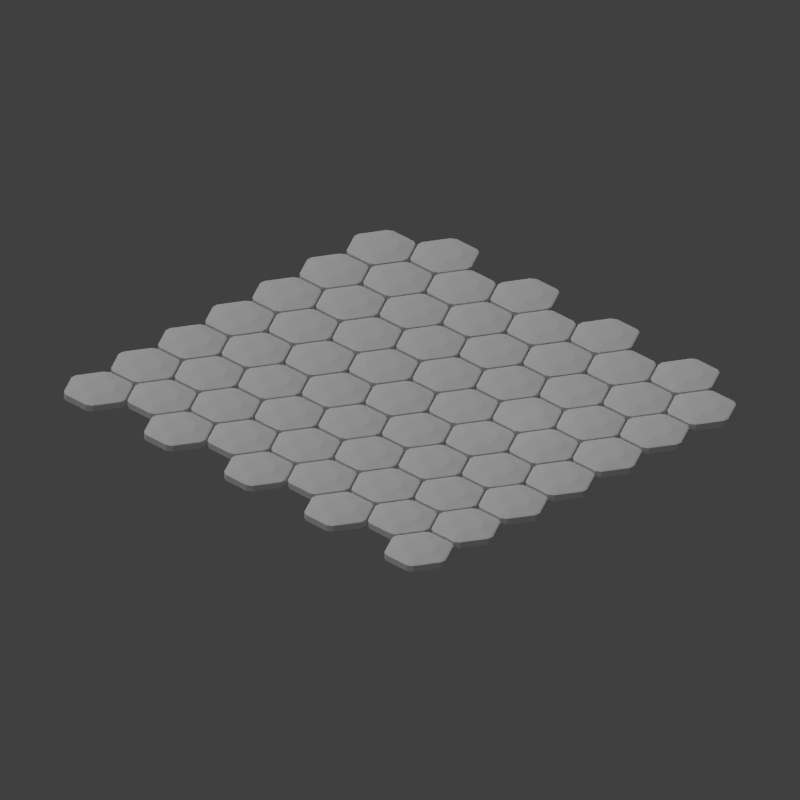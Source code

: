 # Source: interference_plating.blend  (saved by Blender 2.69.0; exported with 4.5.12 LTS)
import bpy
from mathutils import Matrix  # noqa: F401  (used for matrix-valued properties, if any)

bpy.ops.wm.read_factory_settings(use_empty=True)
scene = bpy.context.scene
scene.name = 'Scene'

# ---- collections
col_collection_1 = bpy.data.collections.new('Collection 1'); scene.collection.children.link(col_collection_1)

# ---- world
world_world = bpy.data.worlds.new('World'); scene.world = world_world
world_world.color = (0.05088, 0.05088, 0.05088)
world_world.use_sun_shadow = False
world_world.sun_shadow_jitter_overblur = 0.0
world_world.cycles.sampling_method = 'MANUAL'
world_world.cycles.sample_map_resolution = 256

# ---- cameras
cam_camera = bpy.data.cameras.new('Camera')
cam_camera.type = 'ORTHO'
cam_camera.clip_end = 100.0
cam_camera.lens = 35.0
cam_camera.sensor_width = 32.0
cam_camera.sensor_height = 18.0
cam_camera.ortho_scale = 24.0
cam_camera.dof.focus_distance = 0.0
cam_camera.dof.aperture_fstop = 128.0

# ---- lights
light_sun = bpy.data.lights.new('Sun', 'SUN')
light_sun.transmission_factor = 0.0
light_sun.angle = 1.571
light_sun.energy = 1.0
light_sun.shadow_buffer_clip_start = 0.5
light_sun.shadow_soft_size = 1.0
light_sun.shadow_cascade_max_distance = 1000.0
light_sun.cycles.use_multiple_importance_sampling = False
light_lamp = bpy.data.lights.new('Lamp', 'POINT')
light_lamp.transmission_factor = 0.0
light_lamp.cutoff_distance = 30.0
light_lamp.energy = 2.0
light_lamp.shadow_buffer_clip_start = 1.001
light_lamp.shadow_soft_size = 1.0
light_lamp.shadow_maximum_resolution = 0.006
light_lamp.use_absolute_resolution = True
light_lamp.cycles.use_multiple_importance_sampling = False

# ---- meshes
me_cylinder_070 = bpy.data.meshes.new('Cylinder.070')
me_cylinder_070.from_pydata([(0.0, 1.0, -1.0), (0.0, 1.0, 1.0), (0.866, 0.5, -1.0), (0.866, 0.5, 1.0), (0.866, -0.5, -1.0), (0.866, -0.5, 1.0), (-8.742e-08, -1.0, -1.0), (-8.742e-08, -1.0, 1.0), (-0.866, -0.5, -1.0), (-0.866, -0.5, 1.0), (-0.866, 0.5, -1.0), (-0.866, 0.5, 1.0), (-9.705e-09, 0.5, 2.0), (0.433, 0.25, 2.0), (0.433, -0.25, 2.0), (-5.342e-08, -0.5, 2.0), (-0.433, -0.25, 2.0), (-0.433, 0.25, 2.0), (-9.59e-09, 0.5, -2.0), (0.433, 0.25, -2.0), (0.433, -0.25, -2.0), (-5.33e-08, -0.5, -2.0), (-0.433, -0.25, -2.0), (-0.433, 0.25, -2.0)], [], [(0, 1, 3, 2), (2, 3, 5, 4), (4, 5, 7, 6), (6, 7, 9, 8), (1, 11, 17, 12), (10, 11, 1, 0), (8, 9, 11, 10), (10, 0, 18, 23), (13, 12, 17, 16, 15, 14), (11, 9, 16, 17), (9, 7, 15, 16), (7, 5, 14, 15), (5, 3, 13, 14), (3, 1, 12, 13), (18, 19, 20, 21, 22, 23), (8, 10, 23, 22), (6, 8, 22, 21), (4, 6, 21, 20), (2, 4, 20, 19), (0, 2, 19, 18)])
me_cylinder_070.use_remesh_preserve_volume = False
me_cylinder_070.use_remesh_preserve_attributes = False
me_cylinder_070.use_mirror_vertex_groups = False
me_cylinder_070.update()
me_cylinder_069 = bpy.data.meshes.new('Cylinder.069')
me_cylinder_069.from_pydata([(0.0, 1.0, -1.0), (0.0, 1.0, 1.0), (0.866, 0.5, -1.0), (0.866, 0.5, 1.0), (0.866, -0.5, -1.0), (0.866, -0.5, 1.0), (-8.742e-08, -1.0, -1.0), (-8.742e-08, -1.0, 1.0), (-0.866, -0.5, -1.0), (-0.866, -0.5, 1.0), (-0.866, 0.5, -1.0), (-0.866, 0.5, 1.0), (-9.705e-09, 0.5, 2.0), (0.433, 0.25, 2.0), (0.433, -0.25, 2.0), (-5.342e-08, -0.5, 2.0), (-0.433, -0.25, 2.0), (-0.433, 0.25, 2.0), (-9.59e-09, 0.5, -2.0), (0.433, 0.25, -2.0), (0.433, -0.25, -2.0), (-5.33e-08, -0.5, -2.0), (-0.433, -0.25, -2.0), (-0.433, 0.25, -2.0)], [], [(0, 1, 3, 2), (2, 3, 5, 4), (4, 5, 7, 6), (6, 7, 9, 8), (1, 11, 17, 12), (10, 11, 1, 0), (8, 9, 11, 10), (10, 0, 18, 23), (13, 12, 17, 16, 15, 14), (11, 9, 16, 17), (9, 7, 15, 16), (7, 5, 14, 15), (5, 3, 13, 14), (3, 1, 12, 13), (18, 19, 20, 21, 22, 23), (8, 10, 23, 22), (6, 8, 22, 21), (4, 6, 21, 20), (2, 4, 20, 19), (0, 2, 19, 18)])
me_cylinder_069.use_remesh_preserve_volume = False
me_cylinder_069.use_remesh_preserve_attributes = False
me_cylinder_069.use_mirror_vertex_groups = False
me_cylinder_069.update()
me_cylinder_068 = bpy.data.meshes.new('Cylinder.068')
me_cylinder_068.from_pydata([(0.0, 1.0, -1.0), (0.0, 1.0, 1.0), (0.866, 0.5, -1.0), (0.866, 0.5, 1.0), (0.866, -0.5, -1.0), (0.866, -0.5, 1.0), (-8.742e-08, -1.0, -1.0), (-8.742e-08, -1.0, 1.0), (-0.866, -0.5, -1.0), (-0.866, -0.5, 1.0), (-0.866, 0.5, -1.0), (-0.866, 0.5, 1.0), (-9.705e-09, 0.5, 2.0), (0.433, 0.25, 2.0), (0.433, -0.25, 2.0), (-5.342e-08, -0.5, 2.0), (-0.433, -0.25, 2.0), (-0.433, 0.25, 2.0), (-9.59e-09, 0.5, -2.0), (0.433, 0.25, -2.0), (0.433, -0.25, -2.0), (-5.33e-08, -0.5, -2.0), (-0.433, -0.25, -2.0), (-0.433, 0.25, -2.0)], [], [(0, 1, 3, 2), (2, 3, 5, 4), (4, 5, 7, 6), (6, 7, 9, 8), (1, 11, 17, 12), (10, 11, 1, 0), (8, 9, 11, 10), (10, 0, 18, 23), (13, 12, 17, 16, 15, 14), (11, 9, 16, 17), (9, 7, 15, 16), (7, 5, 14, 15), (5, 3, 13, 14), (3, 1, 12, 13), (18, 19, 20, 21, 22, 23), (8, 10, 23, 22), (6, 8, 22, 21), (4, 6, 21, 20), (2, 4, 20, 19), (0, 2, 19, 18)])
me_cylinder_068.use_remesh_preserve_volume = False
me_cylinder_068.use_remesh_preserve_attributes = False
me_cylinder_068.use_mirror_vertex_groups = False
me_cylinder_068.update()
me_cylinder_067 = bpy.data.meshes.new('Cylinder.067')
me_cylinder_067.from_pydata([(0.0, 1.0, -1.0), (0.0, 1.0, 1.0), (0.866, 0.5, -1.0), (0.866, 0.5, 1.0), (0.866, -0.5, -1.0), (0.866, -0.5, 1.0), (-8.742e-08, -1.0, -1.0), (-8.742e-08, -1.0, 1.0), (-0.866, -0.5, -1.0), (-0.866, -0.5, 1.0), (-0.866, 0.5, -1.0), (-0.866, 0.5, 1.0), (-9.705e-09, 0.5, 2.0), (0.433, 0.25, 2.0), (0.433, -0.25, 2.0), (-5.342e-08, -0.5, 2.0), (-0.433, -0.25, 2.0), (-0.433, 0.25, 2.0), (-9.59e-09, 0.5, -2.0), (0.433, 0.25, -2.0), (0.433, -0.25, -2.0), (-5.33e-08, -0.5, -2.0), (-0.433, -0.25, -2.0), (-0.433, 0.25, -2.0)], [], [(0, 1, 3, 2), (2, 3, 5, 4), (4, 5, 7, 6), (6, 7, 9, 8), (1, 11, 17, 12), (10, 11, 1, 0), (8, 9, 11, 10), (10, 0, 18, 23), (13, 12, 17, 16, 15, 14), (11, 9, 16, 17), (9, 7, 15, 16), (7, 5, 14, 15), (5, 3, 13, 14), (3, 1, 12, 13), (18, 19, 20, 21, 22, 23), (8, 10, 23, 22), (6, 8, 22, 21), (4, 6, 21, 20), (2, 4, 20, 19), (0, 2, 19, 18)])
me_cylinder_067.use_remesh_preserve_volume = False
me_cylinder_067.use_remesh_preserve_attributes = False
me_cylinder_067.use_mirror_vertex_groups = False
me_cylinder_067.update()
me_cylinder_066 = bpy.data.meshes.new('Cylinder.066')
me_cylinder_066.from_pydata([(0.0, 1.0, -1.0), (0.0, 1.0, 1.0), (0.866, 0.5, -1.0), (0.866, 0.5, 1.0), (0.866, -0.5, -1.0), (0.866, -0.5, 1.0), (-8.742e-08, -1.0, -1.0), (-8.742e-08, -1.0, 1.0), (-0.866, -0.5, -1.0), (-0.866, -0.5, 1.0), (-0.866, 0.5, -1.0), (-0.866, 0.5, 1.0), (-9.705e-09, 0.5, 2.0), (0.433, 0.25, 2.0), (0.433, -0.25, 2.0), (-5.342e-08, -0.5, 2.0), (-0.433, -0.25, 2.0), (-0.433, 0.25, 2.0), (-9.59e-09, 0.5, -2.0), (0.433, 0.25, -2.0), (0.433, -0.25, -2.0), (-5.33e-08, -0.5, -2.0), (-0.433, -0.25, -2.0), (-0.433, 0.25, -2.0)], [], [(0, 1, 3, 2), (2, 3, 5, 4), (4, 5, 7, 6), (6, 7, 9, 8), (1, 11, 17, 12), (10, 11, 1, 0), (8, 9, 11, 10), (10, 0, 18, 23), (13, 12, 17, 16, 15, 14), (11, 9, 16, 17), (9, 7, 15, 16), (7, 5, 14, 15), (5, 3, 13, 14), (3, 1, 12, 13), (18, 19, 20, 21, 22, 23), (8, 10, 23, 22), (6, 8, 22, 21), (4, 6, 21, 20), (2, 4, 20, 19), (0, 2, 19, 18)])
me_cylinder_066.use_remesh_preserve_volume = False
me_cylinder_066.use_remesh_preserve_attributes = False
me_cylinder_066.use_mirror_vertex_groups = False
me_cylinder_066.update()
me_cylinder_065 = bpy.data.meshes.new('Cylinder.065')
me_cylinder_065.from_pydata([(0.0, 1.0, -1.0), (0.0, 1.0, 1.0), (0.866, 0.5, -1.0), (0.866, 0.5, 1.0), (0.866, -0.5, -1.0), (0.866, -0.5, 1.0), (-8.742e-08, -1.0, -1.0), (-8.742e-08, -1.0, 1.0), (-0.866, -0.5, -1.0), (-0.866, -0.5, 1.0), (-0.866, 0.5, -1.0), (-0.866, 0.5, 1.0), (-9.705e-09, 0.5, 2.0), (0.433, 0.25, 2.0), (0.433, -0.25, 2.0), (-5.342e-08, -0.5, 2.0), (-0.433, -0.25, 2.0), (-0.433, 0.25, 2.0), (-9.59e-09, 0.5, -2.0), (0.433, 0.25, -2.0), (0.433, -0.25, -2.0), (-5.33e-08, -0.5, -2.0), (-0.433, -0.25, -2.0), (-0.433, 0.25, -2.0)], [], [(0, 1, 3, 2), (2, 3, 5, 4), (4, 5, 7, 6), (6, 7, 9, 8), (1, 11, 17, 12), (10, 11, 1, 0), (8, 9, 11, 10), (10, 0, 18, 23), (13, 12, 17, 16, 15, 14), (11, 9, 16, 17), (9, 7, 15, 16), (7, 5, 14, 15), (5, 3, 13, 14), (3, 1, 12, 13), (18, 19, 20, 21, 22, 23), (8, 10, 23, 22), (6, 8, 22, 21), (4, 6, 21, 20), (2, 4, 20, 19), (0, 2, 19, 18)])
me_cylinder_065.use_remesh_preserve_volume = False
me_cylinder_065.use_remesh_preserve_attributes = False
me_cylinder_065.use_mirror_vertex_groups = False
me_cylinder_065.update()
me_cylinder_064 = bpy.data.meshes.new('Cylinder.064')
me_cylinder_064.from_pydata([(0.0, 1.0, -1.0), (0.0, 1.0, 1.0), (0.866, 0.5, -1.0), (0.866, 0.5, 1.0), (0.866, -0.5, -1.0), (0.866, -0.5, 1.0), (-8.742e-08, -1.0, -1.0), (-8.742e-08, -1.0, 1.0), (-0.866, -0.5, -1.0), (-0.866, -0.5, 1.0), (-0.866, 0.5, -1.0), (-0.866, 0.5, 1.0), (-9.705e-09, 0.5, 2.0), (0.433, 0.25, 2.0), (0.433, -0.25, 2.0), (-5.342e-08, -0.5, 2.0), (-0.433, -0.25, 2.0), (-0.433, 0.25, 2.0), (-9.59e-09, 0.5, -2.0), (0.433, 0.25, -2.0), (0.433, -0.25, -2.0), (-5.33e-08, -0.5, -2.0), (-0.433, -0.25, -2.0), (-0.433, 0.25, -2.0)], [], [(0, 1, 3, 2), (2, 3, 5, 4), (4, 5, 7, 6), (6, 7, 9, 8), (1, 11, 17, 12), (10, 11, 1, 0), (8, 9, 11, 10), (10, 0, 18, 23), (13, 12, 17, 16, 15, 14), (11, 9, 16, 17), (9, 7, 15, 16), (7, 5, 14, 15), (5, 3, 13, 14), (3, 1, 12, 13), (18, 19, 20, 21, 22, 23), (8, 10, 23, 22), (6, 8, 22, 21), (4, 6, 21, 20), (2, 4, 20, 19), (0, 2, 19, 18)])
me_cylinder_064.use_remesh_preserve_volume = False
me_cylinder_064.use_remesh_preserve_attributes = False
me_cylinder_064.use_mirror_vertex_groups = False
me_cylinder_064.update()
me_cylinder_063 = bpy.data.meshes.new('Cylinder.063')
me_cylinder_063.from_pydata([(0.0, 1.0, -1.0), (0.0, 1.0, 1.0), (0.866, 0.5, -1.0), (0.866, 0.5, 1.0), (0.866, -0.5, -1.0), (0.866, -0.5, 1.0), (-8.742e-08, -1.0, -1.0), (-8.742e-08, -1.0, 1.0), (-0.866, -0.5, -1.0), (-0.866, -0.5, 1.0), (-0.866, 0.5, -1.0), (-0.866, 0.5, 1.0), (-9.705e-09, 0.5, 2.0), (0.433, 0.25, 2.0), (0.433, -0.25, 2.0), (-5.342e-08, -0.5, 2.0), (-0.433, -0.25, 2.0), (-0.433, 0.25, 2.0), (-9.59e-09, 0.5, -2.0), (0.433, 0.25, -2.0), (0.433, -0.25, -2.0), (-5.33e-08, -0.5, -2.0), (-0.433, -0.25, -2.0), (-0.433, 0.25, -2.0)], [], [(0, 1, 3, 2), (2, 3, 5, 4), (4, 5, 7, 6), (6, 7, 9, 8), (1, 11, 17, 12), (10, 11, 1, 0), (8, 9, 11, 10), (10, 0, 18, 23), (13, 12, 17, 16, 15, 14), (11, 9, 16, 17), (9, 7, 15, 16), (7, 5, 14, 15), (5, 3, 13, 14), (3, 1, 12, 13), (18, 19, 20, 21, 22, 23), (8, 10, 23, 22), (6, 8, 22, 21), (4, 6, 21, 20), (2, 4, 20, 19), (0, 2, 19, 18)])
me_cylinder_063.use_remesh_preserve_volume = False
me_cylinder_063.use_remesh_preserve_attributes = False
me_cylinder_063.use_mirror_vertex_groups = False
me_cylinder_063.update()
me_cylinder_062 = bpy.data.meshes.new('Cylinder.062')
me_cylinder_062.from_pydata([(0.0, 1.0, -1.0), (0.0, 1.0, 1.0), (0.866, 0.5, -1.0), (0.866, 0.5, 1.0), (0.866, -0.5, -1.0), (0.866, -0.5, 1.0), (-8.742e-08, -1.0, -1.0), (-8.742e-08, -1.0, 1.0), (-0.866, -0.5, -1.0), (-0.866, -0.5, 1.0), (-0.866, 0.5, -1.0), (-0.866, 0.5, 1.0), (-9.705e-09, 0.5, 2.0), (0.433, 0.25, 2.0), (0.433, -0.25, 2.0), (-5.342e-08, -0.5, 2.0), (-0.433, -0.25, 2.0), (-0.433, 0.25, 2.0), (-9.59e-09, 0.5, -2.0), (0.433, 0.25, -2.0), (0.433, -0.25, -2.0), (-5.33e-08, -0.5, -2.0), (-0.433, -0.25, -2.0), (-0.433, 0.25, -2.0)], [], [(0, 1, 3, 2), (2, 3, 5, 4), (4, 5, 7, 6), (6, 7, 9, 8), (1, 11, 17, 12), (10, 11, 1, 0), (8, 9, 11, 10), (10, 0, 18, 23), (13, 12, 17, 16, 15, 14), (11, 9, 16, 17), (9, 7, 15, 16), (7, 5, 14, 15), (5, 3, 13, 14), (3, 1, 12, 13), (18, 19, 20, 21, 22, 23), (8, 10, 23, 22), (6, 8, 22, 21), (4, 6, 21, 20), (2, 4, 20, 19), (0, 2, 19, 18)])
me_cylinder_062.use_remesh_preserve_volume = False
me_cylinder_062.use_remesh_preserve_attributes = False
me_cylinder_062.use_mirror_vertex_groups = False
me_cylinder_062.update()
me_cylinder_061 = bpy.data.meshes.new('Cylinder.061')
me_cylinder_061.from_pydata([(0.0, 1.0, -1.0), (0.0, 1.0, 1.0), (0.866, 0.5, -1.0), (0.866, 0.5, 1.0), (0.866, -0.5, -1.0), (0.866, -0.5, 1.0), (-8.742e-08, -1.0, -1.0), (-8.742e-08, -1.0, 1.0), (-0.866, -0.5, -1.0), (-0.866, -0.5, 1.0), (-0.866, 0.5, -1.0), (-0.866, 0.5, 1.0), (-9.705e-09, 0.5, 2.0), (0.433, 0.25, 2.0), (0.433, -0.25, 2.0), (-5.342e-08, -0.5, 2.0), (-0.433, -0.25, 2.0), (-0.433, 0.25, 2.0), (-9.59e-09, 0.5, -2.0), (0.433, 0.25, -2.0), (0.433, -0.25, -2.0), (-5.33e-08, -0.5, -2.0), (-0.433, -0.25, -2.0), (-0.433, 0.25, -2.0)], [], [(0, 1, 3, 2), (2, 3, 5, 4), (4, 5, 7, 6), (6, 7, 9, 8), (1, 11, 17, 12), (10, 11, 1, 0), (8, 9, 11, 10), (10, 0, 18, 23), (13, 12, 17, 16, 15, 14), (11, 9, 16, 17), (9, 7, 15, 16), (7, 5, 14, 15), (5, 3, 13, 14), (3, 1, 12, 13), (18, 19, 20, 21, 22, 23), (8, 10, 23, 22), (6, 8, 22, 21), (4, 6, 21, 20), (2, 4, 20, 19), (0, 2, 19, 18)])
me_cylinder_061.use_remesh_preserve_volume = False
me_cylinder_061.use_remesh_preserve_attributes = False
me_cylinder_061.use_mirror_vertex_groups = False
me_cylinder_061.update()
me_cylinder_060 = bpy.data.meshes.new('Cylinder.060')
me_cylinder_060.from_pydata([(0.0, 1.0, -1.0), (0.0, 1.0, 1.0), (0.866, 0.5, -1.0), (0.866, 0.5, 1.0), (0.866, -0.5, -1.0), (0.866, -0.5, 1.0), (-8.742e-08, -1.0, -1.0), (-8.742e-08, -1.0, 1.0), (-0.866, -0.5, -1.0), (-0.866, -0.5, 1.0), (-0.866, 0.5, -1.0), (-0.866, 0.5, 1.0), (-9.705e-09, 0.5, 2.0), (0.433, 0.25, 2.0), (0.433, -0.25, 2.0), (-5.342e-08, -0.5, 2.0), (-0.433, -0.25, 2.0), (-0.433, 0.25, 2.0), (-9.59e-09, 0.5, -2.0), (0.433, 0.25, -2.0), (0.433, -0.25, -2.0), (-5.33e-08, -0.5, -2.0), (-0.433, -0.25, -2.0), (-0.433, 0.25, -2.0)], [], [(0, 1, 3, 2), (2, 3, 5, 4), (4, 5, 7, 6), (6, 7, 9, 8), (1, 11, 17, 12), (10, 11, 1, 0), (8, 9, 11, 10), (10, 0, 18, 23), (13, 12, 17, 16, 15, 14), (11, 9, 16, 17), (9, 7, 15, 16), (7, 5, 14, 15), (5, 3, 13, 14), (3, 1, 12, 13), (18, 19, 20, 21, 22, 23), (8, 10, 23, 22), (6, 8, 22, 21), (4, 6, 21, 20), (2, 4, 20, 19), (0, 2, 19, 18)])
me_cylinder_060.use_remesh_preserve_volume = False
me_cylinder_060.use_remesh_preserve_attributes = False
me_cylinder_060.use_mirror_vertex_groups = False
me_cylinder_060.update()
me_cylinder_059 = bpy.data.meshes.new('Cylinder.059')
me_cylinder_059.from_pydata([(0.0, 1.0, -1.0), (0.0, 1.0, 1.0), (0.866, 0.5, -1.0), (0.866, 0.5, 1.0), (0.866, -0.5, -1.0), (0.866, -0.5, 1.0), (-8.742e-08, -1.0, -1.0), (-8.742e-08, -1.0, 1.0), (-0.866, -0.5, -1.0), (-0.866, -0.5, 1.0), (-0.866, 0.5, -1.0), (-0.866, 0.5, 1.0), (-9.705e-09, 0.5, 2.0), (0.433, 0.25, 2.0), (0.433, -0.25, 2.0), (-5.342e-08, -0.5, 2.0), (-0.433, -0.25, 2.0), (-0.433, 0.25, 2.0), (-9.59e-09, 0.5, -2.0), (0.433, 0.25, -2.0), (0.433, -0.25, -2.0), (-5.33e-08, -0.5, -2.0), (-0.433, -0.25, -2.0), (-0.433, 0.25, -2.0)], [], [(0, 1, 3, 2), (2, 3, 5, 4), (4, 5, 7, 6), (6, 7, 9, 8), (1, 11, 17, 12), (10, 11, 1, 0), (8, 9, 11, 10), (10, 0, 18, 23), (13, 12, 17, 16, 15, 14), (11, 9, 16, 17), (9, 7, 15, 16), (7, 5, 14, 15), (5, 3, 13, 14), (3, 1, 12, 13), (18, 19, 20, 21, 22, 23), (8, 10, 23, 22), (6, 8, 22, 21), (4, 6, 21, 20), (2, 4, 20, 19), (0, 2, 19, 18)])
me_cylinder_059.use_remesh_preserve_volume = False
me_cylinder_059.use_remesh_preserve_attributes = False
me_cylinder_059.use_mirror_vertex_groups = False
me_cylinder_059.update()
me_cylinder_058 = bpy.data.meshes.new('Cylinder.058')
me_cylinder_058.from_pydata([(0.0, 1.0, -1.0), (0.0, 1.0, 1.0), (0.866, 0.5, -1.0), (0.866, 0.5, 1.0), (0.866, -0.5, -1.0), (0.866, -0.5, 1.0), (-8.742e-08, -1.0, -1.0), (-8.742e-08, -1.0, 1.0), (-0.866, -0.5, -1.0), (-0.866, -0.5, 1.0), (-0.866, 0.5, -1.0), (-0.866, 0.5, 1.0), (-9.705e-09, 0.5, 2.0), (0.433, 0.25, 2.0), (0.433, -0.25, 2.0), (-5.342e-08, -0.5, 2.0), (-0.433, -0.25, 2.0), (-0.433, 0.25, 2.0), (-9.59e-09, 0.5, -2.0), (0.433, 0.25, -2.0), (0.433, -0.25, -2.0), (-5.33e-08, -0.5, -2.0), (-0.433, -0.25, -2.0), (-0.433, 0.25, -2.0)], [], [(0, 1, 3, 2), (2, 3, 5, 4), (4, 5, 7, 6), (6, 7, 9, 8), (1, 11, 17, 12), (10, 11, 1, 0), (8, 9, 11, 10), (10, 0, 18, 23), (13, 12, 17, 16, 15, 14), (11, 9, 16, 17), (9, 7, 15, 16), (7, 5, 14, 15), (5, 3, 13, 14), (3, 1, 12, 13), (18, 19, 20, 21, 22, 23), (8, 10, 23, 22), (6, 8, 22, 21), (4, 6, 21, 20), (2, 4, 20, 19), (0, 2, 19, 18)])
me_cylinder_058.use_remesh_preserve_volume = False
me_cylinder_058.use_remesh_preserve_attributes = False
me_cylinder_058.use_mirror_vertex_groups = False
me_cylinder_058.update()
me_cylinder_057 = bpy.data.meshes.new('Cylinder.057')
me_cylinder_057.from_pydata([(0.0, 1.0, -1.0), (0.0, 1.0, 1.0), (0.866, 0.5, -1.0), (0.866, 0.5, 1.0), (0.866, -0.5, -1.0), (0.866, -0.5, 1.0), (-8.742e-08, -1.0, -1.0), (-8.742e-08, -1.0, 1.0), (-0.866, -0.5, -1.0), (-0.866, -0.5, 1.0), (-0.866, 0.5, -1.0), (-0.866, 0.5, 1.0), (-9.705e-09, 0.5, 2.0), (0.433, 0.25, 2.0), (0.433, -0.25, 2.0), (-5.342e-08, -0.5, 2.0), (-0.433, -0.25, 2.0), (-0.433, 0.25, 2.0), (-9.59e-09, 0.5, -2.0), (0.433, 0.25, -2.0), (0.433, -0.25, -2.0), (-5.33e-08, -0.5, -2.0), (-0.433, -0.25, -2.0), (-0.433, 0.25, -2.0)], [], [(0, 1, 3, 2), (2, 3, 5, 4), (4, 5, 7, 6), (6, 7, 9, 8), (1, 11, 17, 12), (10, 11, 1, 0), (8, 9, 11, 10), (10, 0, 18, 23), (13, 12, 17, 16, 15, 14), (11, 9, 16, 17), (9, 7, 15, 16), (7, 5, 14, 15), (5, 3, 13, 14), (3, 1, 12, 13), (18, 19, 20, 21, 22, 23), (8, 10, 23, 22), (6, 8, 22, 21), (4, 6, 21, 20), (2, 4, 20, 19), (0, 2, 19, 18)])
me_cylinder_057.use_remesh_preserve_volume = False
me_cylinder_057.use_remesh_preserve_attributes = False
me_cylinder_057.use_mirror_vertex_groups = False
me_cylinder_057.update()
me_cylinder_056 = bpy.data.meshes.new('Cylinder.056')
me_cylinder_056.from_pydata([(0.0, 1.0, -1.0), (0.0, 1.0, 1.0), (0.866, 0.5, -1.0), (0.866, 0.5, 1.0), (0.866, -0.5, -1.0), (0.866, -0.5, 1.0), (-8.742e-08, -1.0, -1.0), (-8.742e-08, -1.0, 1.0), (-0.866, -0.5, -1.0), (-0.866, -0.5, 1.0), (-0.866, 0.5, -1.0), (-0.866, 0.5, 1.0), (-9.705e-09, 0.5, 2.0), (0.433, 0.25, 2.0), (0.433, -0.25, 2.0), (-5.342e-08, -0.5, 2.0), (-0.433, -0.25, 2.0), (-0.433, 0.25, 2.0), (-9.59e-09, 0.5, -2.0), (0.433, 0.25, -2.0), (0.433, -0.25, -2.0), (-5.33e-08, -0.5, -2.0), (-0.433, -0.25, -2.0), (-0.433, 0.25, -2.0)], [], [(0, 1, 3, 2), (2, 3, 5, 4), (4, 5, 7, 6), (6, 7, 9, 8), (1, 11, 17, 12), (10, 11, 1, 0), (8, 9, 11, 10), (10, 0, 18, 23), (13, 12, 17, 16, 15, 14), (11, 9, 16, 17), (9, 7, 15, 16), (7, 5, 14, 15), (5, 3, 13, 14), (3, 1, 12, 13), (18, 19, 20, 21, 22, 23), (8, 10, 23, 22), (6, 8, 22, 21), (4, 6, 21, 20), (2, 4, 20, 19), (0, 2, 19, 18)])
me_cylinder_056.use_remesh_preserve_volume = False
me_cylinder_056.use_remesh_preserve_attributes = False
me_cylinder_056.use_mirror_vertex_groups = False
me_cylinder_056.update()
me_cylinder_055 = bpy.data.meshes.new('Cylinder.055')
me_cylinder_055.from_pydata([(0.0, 1.0, -1.0), (0.0, 1.0, 1.0), (0.866, 0.5, -1.0), (0.866, 0.5, 1.0), (0.866, -0.5, -1.0), (0.866, -0.5, 1.0), (-8.742e-08, -1.0, -1.0), (-8.742e-08, -1.0, 1.0), (-0.866, -0.5, -1.0), (-0.866, -0.5, 1.0), (-0.866, 0.5, -1.0), (-0.866, 0.5, 1.0), (-9.705e-09, 0.5, 2.0), (0.433, 0.25, 2.0), (0.433, -0.25, 2.0), (-5.342e-08, -0.5, 2.0), (-0.433, -0.25, 2.0), (-0.433, 0.25, 2.0), (-9.59e-09, 0.5, -2.0), (0.433, 0.25, -2.0), (0.433, -0.25, -2.0), (-5.33e-08, -0.5, -2.0), (-0.433, -0.25, -2.0), (-0.433, 0.25, -2.0)], [], [(0, 1, 3, 2), (2, 3, 5, 4), (4, 5, 7, 6), (6, 7, 9, 8), (1, 11, 17, 12), (10, 11, 1, 0), (8, 9, 11, 10), (10, 0, 18, 23), (13, 12, 17, 16, 15, 14), (11, 9, 16, 17), (9, 7, 15, 16), (7, 5, 14, 15), (5, 3, 13, 14), (3, 1, 12, 13), (18, 19, 20, 21, 22, 23), (8, 10, 23, 22), (6, 8, 22, 21), (4, 6, 21, 20), (2, 4, 20, 19), (0, 2, 19, 18)])
me_cylinder_055.use_remesh_preserve_volume = False
me_cylinder_055.use_remesh_preserve_attributes = False
me_cylinder_055.use_mirror_vertex_groups = False
me_cylinder_055.update()
me_cylinder_054 = bpy.data.meshes.new('Cylinder.054')
me_cylinder_054.from_pydata([(0.0, 1.0, -1.0), (0.0, 1.0, 1.0), (0.866, 0.5, -1.0), (0.866, 0.5, 1.0), (0.866, -0.5, -1.0), (0.866, -0.5, 1.0), (-8.742e-08, -1.0, -1.0), (-8.742e-08, -1.0, 1.0), (-0.866, -0.5, -1.0), (-0.866, -0.5, 1.0), (-0.866, 0.5, -1.0), (-0.866, 0.5, 1.0), (-9.705e-09, 0.5, 2.0), (0.433, 0.25, 2.0), (0.433, -0.25, 2.0), (-5.342e-08, -0.5, 2.0), (-0.433, -0.25, 2.0), (-0.433, 0.25, 2.0), (-9.59e-09, 0.5, -2.0), (0.433, 0.25, -2.0), (0.433, -0.25, -2.0), (-5.33e-08, -0.5, -2.0), (-0.433, -0.25, -2.0), (-0.433, 0.25, -2.0)], [], [(0, 1, 3, 2), (2, 3, 5, 4), (4, 5, 7, 6), (6, 7, 9, 8), (1, 11, 17, 12), (10, 11, 1, 0), (8, 9, 11, 10), (10, 0, 18, 23), (13, 12, 17, 16, 15, 14), (11, 9, 16, 17), (9, 7, 15, 16), (7, 5, 14, 15), (5, 3, 13, 14), (3, 1, 12, 13), (18, 19, 20, 21, 22, 23), (8, 10, 23, 22), (6, 8, 22, 21), (4, 6, 21, 20), (2, 4, 20, 19), (0, 2, 19, 18)])
me_cylinder_054.use_remesh_preserve_volume = False
me_cylinder_054.use_remesh_preserve_attributes = False
me_cylinder_054.use_mirror_vertex_groups = False
me_cylinder_054.update()
me_cylinder_053 = bpy.data.meshes.new('Cylinder.053')
me_cylinder_053.from_pydata([(0.0, 1.0, -1.0), (0.0, 1.0, 1.0), (0.866, 0.5, -1.0), (0.866, 0.5, 1.0), (0.866, -0.5, -1.0), (0.866, -0.5, 1.0), (-8.742e-08, -1.0, -1.0), (-8.742e-08, -1.0, 1.0), (-0.866, -0.5, -1.0), (-0.866, -0.5, 1.0), (-0.866, 0.5, -1.0), (-0.866, 0.5, 1.0), (-9.705e-09, 0.5, 2.0), (0.433, 0.25, 2.0), (0.433, -0.25, 2.0), (-5.342e-08, -0.5, 2.0), (-0.433, -0.25, 2.0), (-0.433, 0.25, 2.0), (-9.59e-09, 0.5, -2.0), (0.433, 0.25, -2.0), (0.433, -0.25, -2.0), (-5.33e-08, -0.5, -2.0), (-0.433, -0.25, -2.0), (-0.433, 0.25, -2.0)], [], [(0, 1, 3, 2), (2, 3, 5, 4), (4, 5, 7, 6), (6, 7, 9, 8), (1, 11, 17, 12), (10, 11, 1, 0), (8, 9, 11, 10), (10, 0, 18, 23), (13, 12, 17, 16, 15, 14), (11, 9, 16, 17), (9, 7, 15, 16), (7, 5, 14, 15), (5, 3, 13, 14), (3, 1, 12, 13), (18, 19, 20, 21, 22, 23), (8, 10, 23, 22), (6, 8, 22, 21), (4, 6, 21, 20), (2, 4, 20, 19), (0, 2, 19, 18)])
me_cylinder_053.use_remesh_preserve_volume = False
me_cylinder_053.use_remesh_preserve_attributes = False
me_cylinder_053.use_mirror_vertex_groups = False
me_cylinder_053.update()
me_cylinder_052 = bpy.data.meshes.new('Cylinder.052')
me_cylinder_052.from_pydata([(0.0, 1.0, -1.0), (0.0, 1.0, 1.0), (0.866, 0.5, -1.0), (0.866, 0.5, 1.0), (0.866, -0.5, -1.0), (0.866, -0.5, 1.0), (-8.742e-08, -1.0, -1.0), (-8.742e-08, -1.0, 1.0), (-0.866, -0.5, -1.0), (-0.866, -0.5, 1.0), (-0.866, 0.5, -1.0), (-0.866, 0.5, 1.0), (-9.705e-09, 0.5, 2.0), (0.433, 0.25, 2.0), (0.433, -0.25, 2.0), (-5.342e-08, -0.5, 2.0), (-0.433, -0.25, 2.0), (-0.433, 0.25, 2.0), (-9.59e-09, 0.5, -2.0), (0.433, 0.25, -2.0), (0.433, -0.25, -2.0), (-5.33e-08, -0.5, -2.0), (-0.433, -0.25, -2.0), (-0.433, 0.25, -2.0)], [], [(0, 1, 3, 2), (2, 3, 5, 4), (4, 5, 7, 6), (6, 7, 9, 8), (1, 11, 17, 12), (10, 11, 1, 0), (8, 9, 11, 10), (10, 0, 18, 23), (13, 12, 17, 16, 15, 14), (11, 9, 16, 17), (9, 7, 15, 16), (7, 5, 14, 15), (5, 3, 13, 14), (3, 1, 12, 13), (18, 19, 20, 21, 22, 23), (8, 10, 23, 22), (6, 8, 22, 21), (4, 6, 21, 20), (2, 4, 20, 19), (0, 2, 19, 18)])
me_cylinder_052.use_remesh_preserve_volume = False
me_cylinder_052.use_remesh_preserve_attributes = False
me_cylinder_052.use_mirror_vertex_groups = False
me_cylinder_052.update()
me_cylinder_051 = bpy.data.meshes.new('Cylinder.051')
me_cylinder_051.from_pydata([(0.0, 1.0, -1.0), (0.0, 1.0, 1.0), (0.866, 0.5, -1.0), (0.866, 0.5, 1.0), (0.866, -0.5, -1.0), (0.866, -0.5, 1.0), (-8.742e-08, -1.0, -1.0), (-8.742e-08, -1.0, 1.0), (-0.866, -0.5, -1.0), (-0.866, -0.5, 1.0), (-0.866, 0.5, -1.0), (-0.866, 0.5, 1.0), (-9.705e-09, 0.5, 2.0), (0.433, 0.25, 2.0), (0.433, -0.25, 2.0), (-5.342e-08, -0.5, 2.0), (-0.433, -0.25, 2.0), (-0.433, 0.25, 2.0), (-9.59e-09, 0.5, -2.0), (0.433, 0.25, -2.0), (0.433, -0.25, -2.0), (-5.33e-08, -0.5, -2.0), (-0.433, -0.25, -2.0), (-0.433, 0.25, -2.0)], [], [(0, 1, 3, 2), (2, 3, 5, 4), (4, 5, 7, 6), (6, 7, 9, 8), (1, 11, 17, 12), (10, 11, 1, 0), (8, 9, 11, 10), (10, 0, 18, 23), (13, 12, 17, 16, 15, 14), (11, 9, 16, 17), (9, 7, 15, 16), (7, 5, 14, 15), (5, 3, 13, 14), (3, 1, 12, 13), (18, 19, 20, 21, 22, 23), (8, 10, 23, 22), (6, 8, 22, 21), (4, 6, 21, 20), (2, 4, 20, 19), (0, 2, 19, 18)])
me_cylinder_051.use_remesh_preserve_volume = False
me_cylinder_051.use_remesh_preserve_attributes = False
me_cylinder_051.use_mirror_vertex_groups = False
me_cylinder_051.update()
me_cylinder_050 = bpy.data.meshes.new('Cylinder.050')
me_cylinder_050.from_pydata([(0.0, 1.0, -1.0), (0.0, 1.0, 1.0), (0.866, 0.5, -1.0), (0.866, 0.5, 1.0), (0.866, -0.5, -1.0), (0.866, -0.5, 1.0), (-8.742e-08, -1.0, -1.0), (-8.742e-08, -1.0, 1.0), (-0.866, -0.5, -1.0), (-0.866, -0.5, 1.0), (-0.866, 0.5, -1.0), (-0.866, 0.5, 1.0), (-9.705e-09, 0.5, 2.0), (0.433, 0.25, 2.0), (0.433, -0.25, 2.0), (-5.342e-08, -0.5, 2.0), (-0.433, -0.25, 2.0), (-0.433, 0.25, 2.0), (-9.59e-09, 0.5, -2.0), (0.433, 0.25, -2.0), (0.433, -0.25, -2.0), (-5.33e-08, -0.5, -2.0), (-0.433, -0.25, -2.0), (-0.433, 0.25, -2.0)], [], [(0, 1, 3, 2), (2, 3, 5, 4), (4, 5, 7, 6), (6, 7, 9, 8), (1, 11, 17, 12), (10, 11, 1, 0), (8, 9, 11, 10), (10, 0, 18, 23), (13, 12, 17, 16, 15, 14), (11, 9, 16, 17), (9, 7, 15, 16), (7, 5, 14, 15), (5, 3, 13, 14), (3, 1, 12, 13), (18, 19, 20, 21, 22, 23), (8, 10, 23, 22), (6, 8, 22, 21), (4, 6, 21, 20), (2, 4, 20, 19), (0, 2, 19, 18)])
me_cylinder_050.use_remesh_preserve_volume = False
me_cylinder_050.use_remesh_preserve_attributes = False
me_cylinder_050.use_mirror_vertex_groups = False
me_cylinder_050.update()
me_cylinder_049 = bpy.data.meshes.new('Cylinder.049')
me_cylinder_049.from_pydata([(0.0, 1.0, -1.0), (0.0, 1.0, 1.0), (0.866, 0.5, -1.0), (0.866, 0.5, 1.0), (0.866, -0.5, -1.0), (0.866, -0.5, 1.0), (-8.742e-08, -1.0, -1.0), (-8.742e-08, -1.0, 1.0), (-0.866, -0.5, -1.0), (-0.866, -0.5, 1.0), (-0.866, 0.5, -1.0), (-0.866, 0.5, 1.0), (-9.705e-09, 0.5, 2.0), (0.433, 0.25, 2.0), (0.433, -0.25, 2.0), (-5.342e-08, -0.5, 2.0), (-0.433, -0.25, 2.0), (-0.433, 0.25, 2.0), (-9.59e-09, 0.5, -2.0), (0.433, 0.25, -2.0), (0.433, -0.25, -2.0), (-5.33e-08, -0.5, -2.0), (-0.433, -0.25, -2.0), (-0.433, 0.25, -2.0)], [], [(0, 1, 3, 2), (2, 3, 5, 4), (4, 5, 7, 6), (6, 7, 9, 8), (1, 11, 17, 12), (10, 11, 1, 0), (8, 9, 11, 10), (10, 0, 18, 23), (13, 12, 17, 16, 15, 14), (11, 9, 16, 17), (9, 7, 15, 16), (7, 5, 14, 15), (5, 3, 13, 14), (3, 1, 12, 13), (18, 19, 20, 21, 22, 23), (8, 10, 23, 22), (6, 8, 22, 21), (4, 6, 21, 20), (2, 4, 20, 19), (0, 2, 19, 18)])
me_cylinder_049.use_remesh_preserve_volume = False
me_cylinder_049.use_remesh_preserve_attributes = False
me_cylinder_049.use_mirror_vertex_groups = False
me_cylinder_049.update()
me_cylinder_048 = bpy.data.meshes.new('Cylinder.048')
me_cylinder_048.from_pydata([(0.0, 1.0, -1.0), (0.0, 1.0, 1.0), (0.866, 0.5, -1.0), (0.866, 0.5, 1.0), (0.866, -0.5, -1.0), (0.866, -0.5, 1.0), (-8.742e-08, -1.0, -1.0), (-8.742e-08, -1.0, 1.0), (-0.866, -0.5, -1.0), (-0.866, -0.5, 1.0), (-0.866, 0.5, -1.0), (-0.866, 0.5, 1.0), (-9.705e-09, 0.5, 2.0), (0.433, 0.25, 2.0), (0.433, -0.25, 2.0), (-5.342e-08, -0.5, 2.0), (-0.433, -0.25, 2.0), (-0.433, 0.25, 2.0), (-9.59e-09, 0.5, -2.0), (0.433, 0.25, -2.0), (0.433, -0.25, -2.0), (-5.33e-08, -0.5, -2.0), (-0.433, -0.25, -2.0), (-0.433, 0.25, -2.0)], [], [(0, 1, 3, 2), (2, 3, 5, 4), (4, 5, 7, 6), (6, 7, 9, 8), (1, 11, 17, 12), (10, 11, 1, 0), (8, 9, 11, 10), (10, 0, 18, 23), (13, 12, 17, 16, 15, 14), (11, 9, 16, 17), (9, 7, 15, 16), (7, 5, 14, 15), (5, 3, 13, 14), (3, 1, 12, 13), (18, 19, 20, 21, 22, 23), (8, 10, 23, 22), (6, 8, 22, 21), (4, 6, 21, 20), (2, 4, 20, 19), (0, 2, 19, 18)])
me_cylinder_048.use_remesh_preserve_volume = False
me_cylinder_048.use_remesh_preserve_attributes = False
me_cylinder_048.use_mirror_vertex_groups = False
me_cylinder_048.update()
me_cylinder_047 = bpy.data.meshes.new('Cylinder.047')
me_cylinder_047.from_pydata([(0.0, 1.0, -1.0), (0.0, 1.0, 1.0), (0.866, 0.5, -1.0), (0.866, 0.5, 1.0), (0.866, -0.5, -1.0), (0.866, -0.5, 1.0), (-8.742e-08, -1.0, -1.0), (-8.742e-08, -1.0, 1.0), (-0.866, -0.5, -1.0), (-0.866, -0.5, 1.0), (-0.866, 0.5, -1.0), (-0.866, 0.5, 1.0), (-9.705e-09, 0.5, 2.0), (0.433, 0.25, 2.0), (0.433, -0.25, 2.0), (-5.342e-08, -0.5, 2.0), (-0.433, -0.25, 2.0), (-0.433, 0.25, 2.0), (-9.59e-09, 0.5, -2.0), (0.433, 0.25, -2.0), (0.433, -0.25, -2.0), (-5.33e-08, -0.5, -2.0), (-0.433, -0.25, -2.0), (-0.433, 0.25, -2.0)], [], [(0, 1, 3, 2), (2, 3, 5, 4), (4, 5, 7, 6), (6, 7, 9, 8), (1, 11, 17, 12), (10, 11, 1, 0), (8, 9, 11, 10), (10, 0, 18, 23), (13, 12, 17, 16, 15, 14), (11, 9, 16, 17), (9, 7, 15, 16), (7, 5, 14, 15), (5, 3, 13, 14), (3, 1, 12, 13), (18, 19, 20, 21, 22, 23), (8, 10, 23, 22), (6, 8, 22, 21), (4, 6, 21, 20), (2, 4, 20, 19), (0, 2, 19, 18)])
me_cylinder_047.use_remesh_preserve_volume = False
me_cylinder_047.use_remesh_preserve_attributes = False
me_cylinder_047.use_mirror_vertex_groups = False
me_cylinder_047.update()
me_cylinder_046 = bpy.data.meshes.new('Cylinder.046')
me_cylinder_046.from_pydata([(0.0, 1.0, -1.0), (0.0, 1.0, 1.0), (0.866, 0.5, -1.0), (0.866, 0.5, 1.0), (0.866, -0.5, -1.0), (0.866, -0.5, 1.0), (-8.742e-08, -1.0, -1.0), (-8.742e-08, -1.0, 1.0), (-0.866, -0.5, -1.0), (-0.866, -0.5, 1.0), (-0.866, 0.5, -1.0), (-0.866, 0.5, 1.0), (-9.705e-09, 0.5, 2.0), (0.433, 0.25, 2.0), (0.433, -0.25, 2.0), (-5.342e-08, -0.5, 2.0), (-0.433, -0.25, 2.0), (-0.433, 0.25, 2.0), (-9.59e-09, 0.5, -2.0), (0.433, 0.25, -2.0), (0.433, -0.25, -2.0), (-5.33e-08, -0.5, -2.0), (-0.433, -0.25, -2.0), (-0.433, 0.25, -2.0)], [], [(0, 1, 3, 2), (2, 3, 5, 4), (4, 5, 7, 6), (6, 7, 9, 8), (1, 11, 17, 12), (10, 11, 1, 0), (8, 9, 11, 10), (10, 0, 18, 23), (13, 12, 17, 16, 15, 14), (11, 9, 16, 17), (9, 7, 15, 16), (7, 5, 14, 15), (5, 3, 13, 14), (3, 1, 12, 13), (18, 19, 20, 21, 22, 23), (8, 10, 23, 22), (6, 8, 22, 21), (4, 6, 21, 20), (2, 4, 20, 19), (0, 2, 19, 18)])
me_cylinder_046.use_remesh_preserve_volume = False
me_cylinder_046.use_remesh_preserve_attributes = False
me_cylinder_046.use_mirror_vertex_groups = False
me_cylinder_046.update()
me_cylinder_045 = bpy.data.meshes.new('Cylinder.045')
me_cylinder_045.from_pydata([(0.0, 1.0, -1.0), (0.0, 1.0, 1.0), (0.866, 0.5, -1.0), (0.866, 0.5, 1.0), (0.866, -0.5, -1.0), (0.866, -0.5, 1.0), (-8.742e-08, -1.0, -1.0), (-8.742e-08, -1.0, 1.0), (-0.866, -0.5, -1.0), (-0.866, -0.5, 1.0), (-0.866, 0.5, -1.0), (-0.866, 0.5, 1.0), (-9.705e-09, 0.5, 2.0), (0.433, 0.25, 2.0), (0.433, -0.25, 2.0), (-5.342e-08, -0.5, 2.0), (-0.433, -0.25, 2.0), (-0.433, 0.25, 2.0), (-9.59e-09, 0.5, -2.0), (0.433, 0.25, -2.0), (0.433, -0.25, -2.0), (-5.33e-08, -0.5, -2.0), (-0.433, -0.25, -2.0), (-0.433, 0.25, -2.0)], [], [(0, 1, 3, 2), (2, 3, 5, 4), (4, 5, 7, 6), (6, 7, 9, 8), (1, 11, 17, 12), (10, 11, 1, 0), (8, 9, 11, 10), (10, 0, 18, 23), (13, 12, 17, 16, 15, 14), (11, 9, 16, 17), (9, 7, 15, 16), (7, 5, 14, 15), (5, 3, 13, 14), (3, 1, 12, 13), (18, 19, 20, 21, 22, 23), (8, 10, 23, 22), (6, 8, 22, 21), (4, 6, 21, 20), (2, 4, 20, 19), (0, 2, 19, 18)])
me_cylinder_045.use_remesh_preserve_volume = False
me_cylinder_045.use_remesh_preserve_attributes = False
me_cylinder_045.use_mirror_vertex_groups = False
me_cylinder_045.update()
me_cylinder_044 = bpy.data.meshes.new('Cylinder.044')
me_cylinder_044.from_pydata([(0.0, 1.0, -1.0), (0.0, 1.0, 1.0), (0.866, 0.5, -1.0), (0.866, 0.5, 1.0), (0.866, -0.5, -1.0), (0.866, -0.5, 1.0), (-8.742e-08, -1.0, -1.0), (-8.742e-08, -1.0, 1.0), (-0.866, -0.5, -1.0), (-0.866, -0.5, 1.0), (-0.866, 0.5, -1.0), (-0.866, 0.5, 1.0), (-9.705e-09, 0.5, 2.0), (0.433, 0.25, 2.0), (0.433, -0.25, 2.0), (-5.342e-08, -0.5, 2.0), (-0.433, -0.25, 2.0), (-0.433, 0.25, 2.0), (-9.59e-09, 0.5, -2.0), (0.433, 0.25, -2.0), (0.433, -0.25, -2.0), (-5.33e-08, -0.5, -2.0), (-0.433, -0.25, -2.0), (-0.433, 0.25, -2.0)], [], [(0, 1, 3, 2), (2, 3, 5, 4), (4, 5, 7, 6), (6, 7, 9, 8), (1, 11, 17, 12), (10, 11, 1, 0), (8, 9, 11, 10), (10, 0, 18, 23), (13, 12, 17, 16, 15, 14), (11, 9, 16, 17), (9, 7, 15, 16), (7, 5, 14, 15), (5, 3, 13, 14), (3, 1, 12, 13), (18, 19, 20, 21, 22, 23), (8, 10, 23, 22), (6, 8, 22, 21), (4, 6, 21, 20), (2, 4, 20, 19), (0, 2, 19, 18)])
me_cylinder_044.use_remesh_preserve_volume = False
me_cylinder_044.use_remesh_preserve_attributes = False
me_cylinder_044.use_mirror_vertex_groups = False
me_cylinder_044.update()
me_cylinder_043 = bpy.data.meshes.new('Cylinder.043')
me_cylinder_043.from_pydata([(0.0, 1.0, -1.0), (0.0, 1.0, 1.0), (0.866, 0.5, -1.0), (0.866, 0.5, 1.0), (0.866, -0.5, -1.0), (0.866, -0.5, 1.0), (-8.742e-08, -1.0, -1.0), (-8.742e-08, -1.0, 1.0), (-0.866, -0.5, -1.0), (-0.866, -0.5, 1.0), (-0.866, 0.5, -1.0), (-0.866, 0.5, 1.0), (-9.705e-09, 0.5, 2.0), (0.433, 0.25, 2.0), (0.433, -0.25, 2.0), (-5.342e-08, -0.5, 2.0), (-0.433, -0.25, 2.0), (-0.433, 0.25, 2.0), (-9.59e-09, 0.5, -2.0), (0.433, 0.25, -2.0), (0.433, -0.25, -2.0), (-5.33e-08, -0.5, -2.0), (-0.433, -0.25, -2.0), (-0.433, 0.25, -2.0)], [], [(0, 1, 3, 2), (2, 3, 5, 4), (4, 5, 7, 6), (6, 7, 9, 8), (1, 11, 17, 12), (10, 11, 1, 0), (8, 9, 11, 10), (10, 0, 18, 23), (13, 12, 17, 16, 15, 14), (11, 9, 16, 17), (9, 7, 15, 16), (7, 5, 14, 15), (5, 3, 13, 14), (3, 1, 12, 13), (18, 19, 20, 21, 22, 23), (8, 10, 23, 22), (6, 8, 22, 21), (4, 6, 21, 20), (2, 4, 20, 19), (0, 2, 19, 18)])
me_cylinder_043.use_remesh_preserve_volume = False
me_cylinder_043.use_remesh_preserve_attributes = False
me_cylinder_043.use_mirror_vertex_groups = False
me_cylinder_043.update()
me_cylinder_035 = bpy.data.meshes.new('Cylinder.035')
me_cylinder_035.from_pydata([(0.0, 1.0, -1.0), (0.0, 1.0, 1.0), (0.866, 0.5, -1.0), (0.866, 0.5, 1.0), (0.866, -0.5, -1.0), (0.866, -0.5, 1.0), (-8.742e-08, -1.0, -1.0), (-8.742e-08, -1.0, 1.0), (-0.866, -0.5, -1.0), (-0.866, -0.5, 1.0), (-0.866, 0.5, -1.0), (-0.866, 0.5, 1.0), (-9.705e-09, 0.5, 2.0), (0.433, 0.25, 2.0), (0.433, -0.25, 2.0), (-5.342e-08, -0.5, 2.0), (-0.433, -0.25, 2.0), (-0.433, 0.25, 2.0), (-9.59e-09, 0.5, -2.0), (0.433, 0.25, -2.0), (0.433, -0.25, -2.0), (-5.33e-08, -0.5, -2.0), (-0.433, -0.25, -2.0), (-0.433, 0.25, -2.0)], [], [(0, 1, 3, 2), (2, 3, 5, 4), (4, 5, 7, 6), (6, 7, 9, 8), (1, 11, 17, 12), (10, 11, 1, 0), (8, 9, 11, 10), (10, 0, 18, 23), (13, 12, 17, 16, 15, 14), (11, 9, 16, 17), (9, 7, 15, 16), (7, 5, 14, 15), (5, 3, 13, 14), (3, 1, 12, 13), (18, 19, 20, 21, 22, 23), (8, 10, 23, 22), (6, 8, 22, 21), (4, 6, 21, 20), (2, 4, 20, 19), (0, 2, 19, 18)])
me_cylinder_035.use_remesh_preserve_volume = False
me_cylinder_035.use_remesh_preserve_attributes = False
me_cylinder_035.use_mirror_vertex_groups = False
me_cylinder_035.update()
me_cylinder_034 = bpy.data.meshes.new('Cylinder.034')
me_cylinder_034.from_pydata([(0.0, 1.0, -1.0), (0.0, 1.0, 1.0), (0.866, 0.5, -1.0), (0.866, 0.5, 1.0), (0.866, -0.5, -1.0), (0.866, -0.5, 1.0), (-8.742e-08, -1.0, -1.0), (-8.742e-08, -1.0, 1.0), (-0.866, -0.5, -1.0), (-0.866, -0.5, 1.0), (-0.866, 0.5, -1.0), (-0.866, 0.5, 1.0), (-9.705e-09, 0.5, 2.0), (0.433, 0.25, 2.0), (0.433, -0.25, 2.0), (-5.342e-08, -0.5, 2.0), (-0.433, -0.25, 2.0), (-0.433, 0.25, 2.0), (-9.59e-09, 0.5, -2.0), (0.433, 0.25, -2.0), (0.433, -0.25, -2.0), (-5.33e-08, -0.5, -2.0), (-0.433, -0.25, -2.0), (-0.433, 0.25, -2.0)], [], [(0, 1, 3, 2), (2, 3, 5, 4), (4, 5, 7, 6), (6, 7, 9, 8), (1, 11, 17, 12), (10, 11, 1, 0), (8, 9, 11, 10), (10, 0, 18, 23), (13, 12, 17, 16, 15, 14), (11, 9, 16, 17), (9, 7, 15, 16), (7, 5, 14, 15), (5, 3, 13, 14), (3, 1, 12, 13), (18, 19, 20, 21, 22, 23), (8, 10, 23, 22), (6, 8, 22, 21), (4, 6, 21, 20), (2, 4, 20, 19), (0, 2, 19, 18)])
me_cylinder_034.use_remesh_preserve_volume = False
me_cylinder_034.use_remesh_preserve_attributes = False
me_cylinder_034.use_mirror_vertex_groups = False
me_cylinder_034.update()
me_cylinder_033 = bpy.data.meshes.new('Cylinder.033')
me_cylinder_033.from_pydata([(0.0, 1.0, -1.0), (0.0, 1.0, 1.0), (0.866, 0.5, -1.0), (0.866, 0.5, 1.0), (0.866, -0.5, -1.0), (0.866, -0.5, 1.0), (-8.742e-08, -1.0, -1.0), (-8.742e-08, -1.0, 1.0), (-0.866, -0.5, -1.0), (-0.866, -0.5, 1.0), (-0.866, 0.5, -1.0), (-0.866, 0.5, 1.0), (-9.705e-09, 0.5, 2.0), (0.433, 0.25, 2.0), (0.433, -0.25, 2.0), (-5.342e-08, -0.5, 2.0), (-0.433, -0.25, 2.0), (-0.433, 0.25, 2.0), (-9.59e-09, 0.5, -2.0), (0.433, 0.25, -2.0), (0.433, -0.25, -2.0), (-5.33e-08, -0.5, -2.0), (-0.433, -0.25, -2.0), (-0.433, 0.25, -2.0)], [], [(0, 1, 3, 2), (2, 3, 5, 4), (4, 5, 7, 6), (6, 7, 9, 8), (1, 11, 17, 12), (10, 11, 1, 0), (8, 9, 11, 10), (10, 0, 18, 23), (13, 12, 17, 16, 15, 14), (11, 9, 16, 17), (9, 7, 15, 16), (7, 5, 14, 15), (5, 3, 13, 14), (3, 1, 12, 13), (18, 19, 20, 21, 22, 23), (8, 10, 23, 22), (6, 8, 22, 21), (4, 6, 21, 20), (2, 4, 20, 19), (0, 2, 19, 18)])
me_cylinder_033.use_remesh_preserve_volume = False
me_cylinder_033.use_remesh_preserve_attributes = False
me_cylinder_033.use_mirror_vertex_groups = False
me_cylinder_033.update()
me_cylinder_032 = bpy.data.meshes.new('Cylinder.032')
me_cylinder_032.from_pydata([(0.0, 1.0, -1.0), (0.0, 1.0, 1.0), (0.866, 0.5, -1.0), (0.866, 0.5, 1.0), (0.866, -0.5, -1.0), (0.866, -0.5, 1.0), (-8.742e-08, -1.0, -1.0), (-8.742e-08, -1.0, 1.0), (-0.866, -0.5, -1.0), (-0.866, -0.5, 1.0), (-0.866, 0.5, -1.0), (-0.866, 0.5, 1.0), (-9.705e-09, 0.5, 2.0), (0.433, 0.25, 2.0), (0.433, -0.25, 2.0), (-5.342e-08, -0.5, 2.0), (-0.433, -0.25, 2.0), (-0.433, 0.25, 2.0), (-9.59e-09, 0.5, -2.0), (0.433, 0.25, -2.0), (0.433, -0.25, -2.0), (-5.33e-08, -0.5, -2.0), (-0.433, -0.25, -2.0), (-0.433, 0.25, -2.0)], [], [(0, 1, 3, 2), (2, 3, 5, 4), (4, 5, 7, 6), (6, 7, 9, 8), (1, 11, 17, 12), (10, 11, 1, 0), (8, 9, 11, 10), (10, 0, 18, 23), (13, 12, 17, 16, 15, 14), (11, 9, 16, 17), (9, 7, 15, 16), (7, 5, 14, 15), (5, 3, 13, 14), (3, 1, 12, 13), (18, 19, 20, 21, 22, 23), (8, 10, 23, 22), (6, 8, 22, 21), (4, 6, 21, 20), (2, 4, 20, 19), (0, 2, 19, 18)])
me_cylinder_032.use_remesh_preserve_volume = False
me_cylinder_032.use_remesh_preserve_attributes = False
me_cylinder_032.use_mirror_vertex_groups = False
me_cylinder_032.update()
me_cylinder_031 = bpy.data.meshes.new('Cylinder.031')
me_cylinder_031.from_pydata([(0.0, 1.0, -1.0), (0.0, 1.0, 1.0), (0.866, 0.5, -1.0), (0.866, 0.5, 1.0), (0.866, -0.5, -1.0), (0.866, -0.5, 1.0), (-8.742e-08, -1.0, -1.0), (-8.742e-08, -1.0, 1.0), (-0.866, -0.5, -1.0), (-0.866, -0.5, 1.0), (-0.866, 0.5, -1.0), (-0.866, 0.5, 1.0), (-9.705e-09, 0.5, 2.0), (0.433, 0.25, 2.0), (0.433, -0.25, 2.0), (-5.342e-08, -0.5, 2.0), (-0.433, -0.25, 2.0), (-0.433, 0.25, 2.0), (-9.59e-09, 0.5, -2.0), (0.433, 0.25, -2.0), (0.433, -0.25, -2.0), (-5.33e-08, -0.5, -2.0), (-0.433, -0.25, -2.0), (-0.433, 0.25, -2.0)], [], [(0, 1, 3, 2), (2, 3, 5, 4), (4, 5, 7, 6), (6, 7, 9, 8), (1, 11, 17, 12), (10, 11, 1, 0), (8, 9, 11, 10), (10, 0, 18, 23), (13, 12, 17, 16, 15, 14), (11, 9, 16, 17), (9, 7, 15, 16), (7, 5, 14, 15), (5, 3, 13, 14), (3, 1, 12, 13), (18, 19, 20, 21, 22, 23), (8, 10, 23, 22), (6, 8, 22, 21), (4, 6, 21, 20), (2, 4, 20, 19), (0, 2, 19, 18)])
me_cylinder_031.use_remesh_preserve_volume = False
me_cylinder_031.use_remesh_preserve_attributes = False
me_cylinder_031.use_mirror_vertex_groups = False
me_cylinder_031.update()
me_cylinder_030 = bpy.data.meshes.new('Cylinder.030')
me_cylinder_030.from_pydata([(0.0, 1.0, -1.0), (0.0, 1.0, 1.0), (0.866, 0.5, -1.0), (0.866, 0.5, 1.0), (0.866, -0.5, -1.0), (0.866, -0.5, 1.0), (-8.742e-08, -1.0, -1.0), (-8.742e-08, -1.0, 1.0), (-0.866, -0.5, -1.0), (-0.866, -0.5, 1.0), (-0.866, 0.5, -1.0), (-0.866, 0.5, 1.0), (-9.705e-09, 0.5, 2.0), (0.433, 0.25, 2.0), (0.433, -0.25, 2.0), (-5.342e-08, -0.5, 2.0), (-0.433, -0.25, 2.0), (-0.433, 0.25, 2.0), (-9.59e-09, 0.5, -2.0), (0.433, 0.25, -2.0), (0.433, -0.25, -2.0), (-5.33e-08, -0.5, -2.0), (-0.433, -0.25, -2.0), (-0.433, 0.25, -2.0)], [], [(0, 1, 3, 2), (2, 3, 5, 4), (4, 5, 7, 6), (6, 7, 9, 8), (1, 11, 17, 12), (10, 11, 1, 0), (8, 9, 11, 10), (10, 0, 18, 23), (13, 12, 17, 16, 15, 14), (11, 9, 16, 17), (9, 7, 15, 16), (7, 5, 14, 15), (5, 3, 13, 14), (3, 1, 12, 13), (18, 19, 20, 21, 22, 23), (8, 10, 23, 22), (6, 8, 22, 21), (4, 6, 21, 20), (2, 4, 20, 19), (0, 2, 19, 18)])
me_cylinder_030.use_remesh_preserve_volume = False
me_cylinder_030.use_remesh_preserve_attributes = False
me_cylinder_030.use_mirror_vertex_groups = False
me_cylinder_030.update()
me_cylinder_029 = bpy.data.meshes.new('Cylinder.029')
me_cylinder_029.from_pydata([(0.0, 1.0, -1.0), (0.0, 1.0, 1.0), (0.866, 0.5, -1.0), (0.866, 0.5, 1.0), (0.866, -0.5, -1.0), (0.866, -0.5, 1.0), (-8.742e-08, -1.0, -1.0), (-8.742e-08, -1.0, 1.0), (-0.866, -0.5, -1.0), (-0.866, -0.5, 1.0), (-0.866, 0.5, -1.0), (-0.866, 0.5, 1.0), (-9.705e-09, 0.5, 2.0), (0.433, 0.25, 2.0), (0.433, -0.25, 2.0), (-5.342e-08, -0.5, 2.0), (-0.433, -0.25, 2.0), (-0.433, 0.25, 2.0), (-9.59e-09, 0.5, -2.0), (0.433, 0.25, -2.0), (0.433, -0.25, -2.0), (-5.33e-08, -0.5, -2.0), (-0.433, -0.25, -2.0), (-0.433, 0.25, -2.0)], [], [(0, 1, 3, 2), (2, 3, 5, 4), (4, 5, 7, 6), (6, 7, 9, 8), (1, 11, 17, 12), (10, 11, 1, 0), (8, 9, 11, 10), (10, 0, 18, 23), (13, 12, 17, 16, 15, 14), (11, 9, 16, 17), (9, 7, 15, 16), (7, 5, 14, 15), (5, 3, 13, 14), (3, 1, 12, 13), (18, 19, 20, 21, 22, 23), (8, 10, 23, 22), (6, 8, 22, 21), (4, 6, 21, 20), (2, 4, 20, 19), (0, 2, 19, 18)])
me_cylinder_029.use_remesh_preserve_volume = False
me_cylinder_029.use_remesh_preserve_attributes = False
me_cylinder_029.use_mirror_vertex_groups = False
me_cylinder_029.update()
me_cylinder_028 = bpy.data.meshes.new('Cylinder.028')
me_cylinder_028.from_pydata([(0.0, 1.0, -1.0), (0.0, 1.0, 1.0), (0.866, 0.5, -1.0), (0.866, 0.5, 1.0), (0.866, -0.5, -1.0), (0.866, -0.5, 1.0), (-8.742e-08, -1.0, -1.0), (-8.742e-08, -1.0, 1.0), (-0.866, -0.5, -1.0), (-0.866, -0.5, 1.0), (-0.866, 0.5, -1.0), (-0.866, 0.5, 1.0), (-9.705e-09, 0.5, 2.0), (0.433, 0.25, 2.0), (0.433, -0.25, 2.0), (-5.342e-08, -0.5, 2.0), (-0.433, -0.25, 2.0), (-0.433, 0.25, 2.0), (-9.59e-09, 0.5, -2.0), (0.433, 0.25, -2.0), (0.433, -0.25, -2.0), (-5.33e-08, -0.5, -2.0), (-0.433, -0.25, -2.0), (-0.433, 0.25, -2.0)], [], [(0, 1, 3, 2), (2, 3, 5, 4), (4, 5, 7, 6), (6, 7, 9, 8), (1, 11, 17, 12), (10, 11, 1, 0), (8, 9, 11, 10), (10, 0, 18, 23), (13, 12, 17, 16, 15, 14), (11, 9, 16, 17), (9, 7, 15, 16), (7, 5, 14, 15), (5, 3, 13, 14), (3, 1, 12, 13), (18, 19, 20, 21, 22, 23), (8, 10, 23, 22), (6, 8, 22, 21), (4, 6, 21, 20), (2, 4, 20, 19), (0, 2, 19, 18)])
me_cylinder_028.use_remesh_preserve_volume = False
me_cylinder_028.use_remesh_preserve_attributes = False
me_cylinder_028.use_mirror_vertex_groups = False
me_cylinder_028.update()
me_cylinder_027 = bpy.data.meshes.new('Cylinder.027')
me_cylinder_027.from_pydata([(0.0, 1.0, -1.0), (0.0, 1.0, 1.0), (0.866, 0.5, -1.0), (0.866, 0.5, 1.0), (0.866, -0.5, -1.0), (0.866, -0.5, 1.0), (-8.742e-08, -1.0, -1.0), (-8.742e-08, -1.0, 1.0), (-0.866, -0.5, -1.0), (-0.866, -0.5, 1.0), (-0.866, 0.5, -1.0), (-0.866, 0.5, 1.0), (-9.705e-09, 0.5, 2.0), (0.433, 0.25, 2.0), (0.433, -0.25, 2.0), (-5.342e-08, -0.5, 2.0), (-0.433, -0.25, 2.0), (-0.433, 0.25, 2.0), (-9.59e-09, 0.5, -2.0), (0.433, 0.25, -2.0), (0.433, -0.25, -2.0), (-5.33e-08, -0.5, -2.0), (-0.433, -0.25, -2.0), (-0.433, 0.25, -2.0)], [], [(0, 1, 3, 2), (2, 3, 5, 4), (4, 5, 7, 6), (6, 7, 9, 8), (1, 11, 17, 12), (10, 11, 1, 0), (8, 9, 11, 10), (10, 0, 18, 23), (13, 12, 17, 16, 15, 14), (11, 9, 16, 17), (9, 7, 15, 16), (7, 5, 14, 15), (5, 3, 13, 14), (3, 1, 12, 13), (18, 19, 20, 21, 22, 23), (8, 10, 23, 22), (6, 8, 22, 21), (4, 6, 21, 20), (2, 4, 20, 19), (0, 2, 19, 18)])
me_cylinder_027.use_remesh_preserve_volume = False
me_cylinder_027.use_remesh_preserve_attributes = False
me_cylinder_027.use_mirror_vertex_groups = False
me_cylinder_027.update()
me_cylinder_026 = bpy.data.meshes.new('Cylinder.026')
me_cylinder_026.from_pydata([(0.0, 1.0, -1.0), (0.0, 1.0, 1.0), (0.866, 0.5, -1.0), (0.866, 0.5, 1.0), (0.866, -0.5, -1.0), (0.866, -0.5, 1.0), (-8.742e-08, -1.0, -1.0), (-8.742e-08, -1.0, 1.0), (-0.866, -0.5, -1.0), (-0.866, -0.5, 1.0), (-0.866, 0.5, -1.0), (-0.866, 0.5, 1.0), (-9.705e-09, 0.5, 2.0), (0.433, 0.25, 2.0), (0.433, -0.25, 2.0), (-5.342e-08, -0.5, 2.0), (-0.433, -0.25, 2.0), (-0.433, 0.25, 2.0), (-9.59e-09, 0.5, -2.0), (0.433, 0.25, -2.0), (0.433, -0.25, -2.0), (-5.33e-08, -0.5, -2.0), (-0.433, -0.25, -2.0), (-0.433, 0.25, -2.0)], [], [(0, 1, 3, 2), (2, 3, 5, 4), (4, 5, 7, 6), (6, 7, 9, 8), (1, 11, 17, 12), (10, 11, 1, 0), (8, 9, 11, 10), (10, 0, 18, 23), (13, 12, 17, 16, 15, 14), (11, 9, 16, 17), (9, 7, 15, 16), (7, 5, 14, 15), (5, 3, 13, 14), (3, 1, 12, 13), (18, 19, 20, 21, 22, 23), (8, 10, 23, 22), (6, 8, 22, 21), (4, 6, 21, 20), (2, 4, 20, 19), (0, 2, 19, 18)])
me_cylinder_026.use_remesh_preserve_volume = False
me_cylinder_026.use_remesh_preserve_attributes = False
me_cylinder_026.use_mirror_vertex_groups = False
me_cylinder_026.update()
me_cylinder_025 = bpy.data.meshes.new('Cylinder.025')
me_cylinder_025.from_pydata([(0.0, 1.0, -1.0), (0.0, 1.0, 1.0), (0.866, 0.5, -1.0), (0.866, 0.5, 1.0), (0.866, -0.5, -1.0), (0.866, -0.5, 1.0), (-8.742e-08, -1.0, -1.0), (-8.742e-08, -1.0, 1.0), (-0.866, -0.5, -1.0), (-0.866, -0.5, 1.0), (-0.866, 0.5, -1.0), (-0.866, 0.5, 1.0), (-9.705e-09, 0.5, 2.0), (0.433, 0.25, 2.0), (0.433, -0.25, 2.0), (-5.342e-08, -0.5, 2.0), (-0.433, -0.25, 2.0), (-0.433, 0.25, 2.0), (-9.59e-09, 0.5, -2.0), (0.433, 0.25, -2.0), (0.433, -0.25, -2.0), (-5.33e-08, -0.5, -2.0), (-0.433, -0.25, -2.0), (-0.433, 0.25, -2.0)], [], [(0, 1, 3, 2), (2, 3, 5, 4), (4, 5, 7, 6), (6, 7, 9, 8), (1, 11, 17, 12), (10, 11, 1, 0), (8, 9, 11, 10), (10, 0, 18, 23), (13, 12, 17, 16, 15, 14), (11, 9, 16, 17), (9, 7, 15, 16), (7, 5, 14, 15), (5, 3, 13, 14), (3, 1, 12, 13), (18, 19, 20, 21, 22, 23), (8, 10, 23, 22), (6, 8, 22, 21), (4, 6, 21, 20), (2, 4, 20, 19), (0, 2, 19, 18)])
me_cylinder_025.use_remesh_preserve_volume = False
me_cylinder_025.use_remesh_preserve_attributes = False
me_cylinder_025.use_mirror_vertex_groups = False
me_cylinder_025.update()
me_cylinder_024 = bpy.data.meshes.new('Cylinder.024')
me_cylinder_024.from_pydata([(0.0, 1.0, -1.0), (0.0, 1.0, 1.0), (0.866, 0.5, -1.0), (0.866, 0.5, 1.0), (0.866, -0.5, -1.0), (0.866, -0.5, 1.0), (-8.742e-08, -1.0, -1.0), (-8.742e-08, -1.0, 1.0), (-0.866, -0.5, -1.0), (-0.866, -0.5, 1.0), (-0.866, 0.5, -1.0), (-0.866, 0.5, 1.0), (-9.705e-09, 0.5, 2.0), (0.433, 0.25, 2.0), (0.433, -0.25, 2.0), (-5.342e-08, -0.5, 2.0), (-0.433, -0.25, 2.0), (-0.433, 0.25, 2.0), (-9.59e-09, 0.5, -2.0), (0.433, 0.25, -2.0), (0.433, -0.25, -2.0), (-5.33e-08, -0.5, -2.0), (-0.433, -0.25, -2.0), (-0.433, 0.25, -2.0)], [], [(0, 1, 3, 2), (2, 3, 5, 4), (4, 5, 7, 6), (6, 7, 9, 8), (1, 11, 17, 12), (10, 11, 1, 0), (8, 9, 11, 10), (10, 0, 18, 23), (13, 12, 17, 16, 15, 14), (11, 9, 16, 17), (9, 7, 15, 16), (7, 5, 14, 15), (5, 3, 13, 14), (3, 1, 12, 13), (18, 19, 20, 21, 22, 23), (8, 10, 23, 22), (6, 8, 22, 21), (4, 6, 21, 20), (2, 4, 20, 19), (0, 2, 19, 18)])
me_cylinder_024.use_remesh_preserve_volume = False
me_cylinder_024.use_remesh_preserve_attributes = False
me_cylinder_024.use_mirror_vertex_groups = False
me_cylinder_024.update()
me_cylinder_023 = bpy.data.meshes.new('Cylinder.023')
me_cylinder_023.from_pydata([(0.0, 1.0, -1.0), (0.0, 1.0, 1.0), (0.866, 0.5, -1.0), (0.866, 0.5, 1.0), (0.866, -0.5, -1.0), (0.866, -0.5, 1.0), (-8.742e-08, -1.0, -1.0), (-8.742e-08, -1.0, 1.0), (-0.866, -0.5, -1.0), (-0.866, -0.5, 1.0), (-0.866, 0.5, -1.0), (-0.866, 0.5, 1.0), (-9.705e-09, 0.5, 2.0), (0.433, 0.25, 2.0), (0.433, -0.25, 2.0), (-5.342e-08, -0.5, 2.0), (-0.433, -0.25, 2.0), (-0.433, 0.25, 2.0), (-9.59e-09, 0.5, -2.0), (0.433, 0.25, -2.0), (0.433, -0.25, -2.0), (-5.33e-08, -0.5, -2.0), (-0.433, -0.25, -2.0), (-0.433, 0.25, -2.0)], [], [(0, 1, 3, 2), (2, 3, 5, 4), (4, 5, 7, 6), (6, 7, 9, 8), (1, 11, 17, 12), (10, 11, 1, 0), (8, 9, 11, 10), (10, 0, 18, 23), (13, 12, 17, 16, 15, 14), (11, 9, 16, 17), (9, 7, 15, 16), (7, 5, 14, 15), (5, 3, 13, 14), (3, 1, 12, 13), (18, 19, 20, 21, 22, 23), (8, 10, 23, 22), (6, 8, 22, 21), (4, 6, 21, 20), (2, 4, 20, 19), (0, 2, 19, 18)])
me_cylinder_023.use_remesh_preserve_volume = False
me_cylinder_023.use_remesh_preserve_attributes = False
me_cylinder_023.use_mirror_vertex_groups = False
me_cylinder_023.update()
me_cylinder_022 = bpy.data.meshes.new('Cylinder.022')
me_cylinder_022.from_pydata([(0.0, 1.0, -1.0), (0.0, 1.0, 1.0), (0.866, 0.5, -1.0), (0.866, 0.5, 1.0), (0.866, -0.5, -1.0), (0.866, -0.5, 1.0), (-8.742e-08, -1.0, -1.0), (-8.742e-08, -1.0, 1.0), (-0.866, -0.5, -1.0), (-0.866, -0.5, 1.0), (-0.866, 0.5, -1.0), (-0.866, 0.5, 1.0), (-9.705e-09, 0.5, 2.0), (0.433, 0.25, 2.0), (0.433, -0.25, 2.0), (-5.342e-08, -0.5, 2.0), (-0.433, -0.25, 2.0), (-0.433, 0.25, 2.0), (-9.59e-09, 0.5, -2.0), (0.433, 0.25, -2.0), (0.433, -0.25, -2.0), (-5.33e-08, -0.5, -2.0), (-0.433, -0.25, -2.0), (-0.433, 0.25, -2.0)], [], [(0, 1, 3, 2), (2, 3, 5, 4), (4, 5, 7, 6), (6, 7, 9, 8), (1, 11, 17, 12), (10, 11, 1, 0), (8, 9, 11, 10), (10, 0, 18, 23), (13, 12, 17, 16, 15, 14), (11, 9, 16, 17), (9, 7, 15, 16), (7, 5, 14, 15), (5, 3, 13, 14), (3, 1, 12, 13), (18, 19, 20, 21, 22, 23), (8, 10, 23, 22), (6, 8, 22, 21), (4, 6, 21, 20), (2, 4, 20, 19), (0, 2, 19, 18)])
me_cylinder_022.use_remesh_preserve_volume = False
me_cylinder_022.use_remesh_preserve_attributes = False
me_cylinder_022.use_mirror_vertex_groups = False
me_cylinder_022.update()
me_cylinder_021 = bpy.data.meshes.new('Cylinder.021')
me_cylinder_021.from_pydata([(0.0, 1.0, -1.0), (0.0, 1.0, 1.0), (0.866, 0.5, -1.0), (0.866, 0.5, 1.0), (0.866, -0.5, -1.0), (0.866, -0.5, 1.0), (-8.742e-08, -1.0, -1.0), (-8.742e-08, -1.0, 1.0), (-0.866, -0.5, -1.0), (-0.866, -0.5, 1.0), (-0.866, 0.5, -1.0), (-0.866, 0.5, 1.0), (-9.705e-09, 0.5, 2.0), (0.433, 0.25, 2.0), (0.433, -0.25, 2.0), (-5.342e-08, -0.5, 2.0), (-0.433, -0.25, 2.0), (-0.433, 0.25, 2.0), (-9.59e-09, 0.5, -2.0), (0.433, 0.25, -2.0), (0.433, -0.25, -2.0), (-5.33e-08, -0.5, -2.0), (-0.433, -0.25, -2.0), (-0.433, 0.25, -2.0)], [], [(0, 1, 3, 2), (2, 3, 5, 4), (4, 5, 7, 6), (6, 7, 9, 8), (1, 11, 17, 12), (10, 11, 1, 0), (8, 9, 11, 10), (10, 0, 18, 23), (13, 12, 17, 16, 15, 14), (11, 9, 16, 17), (9, 7, 15, 16), (7, 5, 14, 15), (5, 3, 13, 14), (3, 1, 12, 13), (18, 19, 20, 21, 22, 23), (8, 10, 23, 22), (6, 8, 22, 21), (4, 6, 21, 20), (2, 4, 20, 19), (0, 2, 19, 18)])
me_cylinder_021.use_remesh_preserve_volume = False
me_cylinder_021.use_remesh_preserve_attributes = False
me_cylinder_021.use_mirror_vertex_groups = False
me_cylinder_021.update()
me_cylinder_020 = bpy.data.meshes.new('Cylinder.020')
me_cylinder_020.from_pydata([(0.0, 1.0, -1.0), (0.0, 1.0, 1.0), (0.866, 0.5, -1.0), (0.866, 0.5, 1.0), (0.866, -0.5, -1.0), (0.866, -0.5, 1.0), (-8.742e-08, -1.0, -1.0), (-8.742e-08, -1.0, 1.0), (-0.866, -0.5, -1.0), (-0.866, -0.5, 1.0), (-0.866, 0.5, -1.0), (-0.866, 0.5, 1.0), (-9.705e-09, 0.5, 2.0), (0.433, 0.25, 2.0), (0.433, -0.25, 2.0), (-5.342e-08, -0.5, 2.0), (-0.433, -0.25, 2.0), (-0.433, 0.25, 2.0), (-9.59e-09, 0.5, -2.0), (0.433, 0.25, -2.0), (0.433, -0.25, -2.0), (-5.33e-08, -0.5, -2.0), (-0.433, -0.25, -2.0), (-0.433, 0.25, -2.0)], [], [(0, 1, 3, 2), (2, 3, 5, 4), (4, 5, 7, 6), (6, 7, 9, 8), (1, 11, 17, 12), (10, 11, 1, 0), (8, 9, 11, 10), (10, 0, 18, 23), (13, 12, 17, 16, 15, 14), (11, 9, 16, 17), (9, 7, 15, 16), (7, 5, 14, 15), (5, 3, 13, 14), (3, 1, 12, 13), (18, 19, 20, 21, 22, 23), (8, 10, 23, 22), (6, 8, 22, 21), (4, 6, 21, 20), (2, 4, 20, 19), (0, 2, 19, 18)])
me_cylinder_020.use_remesh_preserve_volume = False
me_cylinder_020.use_remesh_preserve_attributes = False
me_cylinder_020.use_mirror_vertex_groups = False
me_cylinder_020.update()
me_cylinder_019 = bpy.data.meshes.new('Cylinder.019')
me_cylinder_019.from_pydata([(0.0, 1.0, -1.0), (0.0, 1.0, 1.0), (0.866, 0.5, -1.0), (0.866, 0.5, 1.0), (0.866, -0.5, -1.0), (0.866, -0.5, 1.0), (-8.742e-08, -1.0, -1.0), (-8.742e-08, -1.0, 1.0), (-0.866, -0.5, -1.0), (-0.866, -0.5, 1.0), (-0.866, 0.5, -1.0), (-0.866, 0.5, 1.0), (-9.705e-09, 0.5, 2.0), (0.433, 0.25, 2.0), (0.433, -0.25, 2.0), (-5.342e-08, -0.5, 2.0), (-0.433, -0.25, 2.0), (-0.433, 0.25, 2.0), (-9.59e-09, 0.5, -2.0), (0.433, 0.25, -2.0), (0.433, -0.25, -2.0), (-5.33e-08, -0.5, -2.0), (-0.433, -0.25, -2.0), (-0.433, 0.25, -2.0)], [], [(0, 1, 3, 2), (2, 3, 5, 4), (4, 5, 7, 6), (6, 7, 9, 8), (1, 11, 17, 12), (10, 11, 1, 0), (8, 9, 11, 10), (10, 0, 18, 23), (13, 12, 17, 16, 15, 14), (11, 9, 16, 17), (9, 7, 15, 16), (7, 5, 14, 15), (5, 3, 13, 14), (3, 1, 12, 13), (18, 19, 20, 21, 22, 23), (8, 10, 23, 22), (6, 8, 22, 21), (4, 6, 21, 20), (2, 4, 20, 19), (0, 2, 19, 18)])
me_cylinder_019.use_remesh_preserve_volume = False
me_cylinder_019.use_remesh_preserve_attributes = False
me_cylinder_019.use_mirror_vertex_groups = False
me_cylinder_019.update()
me_cylinder_018 = bpy.data.meshes.new('Cylinder.018')
me_cylinder_018.from_pydata([(0.0, 1.0, -1.0), (0.0, 1.0, 1.0), (0.866, 0.5, -1.0), (0.866, 0.5, 1.0), (0.866, -0.5, -1.0), (0.866, -0.5, 1.0), (-8.742e-08, -1.0, -1.0), (-8.742e-08, -1.0, 1.0), (-0.866, -0.5, -1.0), (-0.866, -0.5, 1.0), (-0.866, 0.5, -1.0), (-0.866, 0.5, 1.0), (-9.705e-09, 0.5, 2.0), (0.433, 0.25, 2.0), (0.433, -0.25, 2.0), (-5.342e-08, -0.5, 2.0), (-0.433, -0.25, 2.0), (-0.433, 0.25, 2.0), (-9.59e-09, 0.5, -2.0), (0.433, 0.25, -2.0), (0.433, -0.25, -2.0), (-5.33e-08, -0.5, -2.0), (-0.433, -0.25, -2.0), (-0.433, 0.25, -2.0)], [], [(0, 1, 3, 2), (2, 3, 5, 4), (4, 5, 7, 6), (6, 7, 9, 8), (1, 11, 17, 12), (10, 11, 1, 0), (8, 9, 11, 10), (10, 0, 18, 23), (13, 12, 17, 16, 15, 14), (11, 9, 16, 17), (9, 7, 15, 16), (7, 5, 14, 15), (5, 3, 13, 14), (3, 1, 12, 13), (18, 19, 20, 21, 22, 23), (8, 10, 23, 22), (6, 8, 22, 21), (4, 6, 21, 20), (2, 4, 20, 19), (0, 2, 19, 18)])
me_cylinder_018.use_remesh_preserve_volume = False
me_cylinder_018.use_remesh_preserve_attributes = False
me_cylinder_018.use_mirror_vertex_groups = False
me_cylinder_018.update()
me_cylinder_017 = bpy.data.meshes.new('Cylinder.017')
me_cylinder_017.from_pydata([(0.0, 1.0, -1.0), (0.0, 1.0, 1.0), (0.866, 0.5, -1.0), (0.866, 0.5, 1.0), (0.866, -0.5, -1.0), (0.866, -0.5, 1.0), (-8.742e-08, -1.0, -1.0), (-8.742e-08, -1.0, 1.0), (-0.866, -0.5, -1.0), (-0.866, -0.5, 1.0), (-0.866, 0.5, -1.0), (-0.866, 0.5, 1.0), (-9.705e-09, 0.5, 2.0), (0.433, 0.25, 2.0), (0.433, -0.25, 2.0), (-5.342e-08, -0.5, 2.0), (-0.433, -0.25, 2.0), (-0.433, 0.25, 2.0), (-9.59e-09, 0.5, -2.0), (0.433, 0.25, -2.0), (0.433, -0.25, -2.0), (-5.33e-08, -0.5, -2.0), (-0.433, -0.25, -2.0), (-0.433, 0.25, -2.0)], [], [(0, 1, 3, 2), (2, 3, 5, 4), (4, 5, 7, 6), (6, 7, 9, 8), (1, 11, 17, 12), (10, 11, 1, 0), (8, 9, 11, 10), (10, 0, 18, 23), (13, 12, 17, 16, 15, 14), (11, 9, 16, 17), (9, 7, 15, 16), (7, 5, 14, 15), (5, 3, 13, 14), (3, 1, 12, 13), (18, 19, 20, 21, 22, 23), (8, 10, 23, 22), (6, 8, 22, 21), (4, 6, 21, 20), (2, 4, 20, 19), (0, 2, 19, 18)])
me_cylinder_017.use_remesh_preserve_volume = False
me_cylinder_017.use_remesh_preserve_attributes = False
me_cylinder_017.use_mirror_vertex_groups = False
me_cylinder_017.update()
me_cylinder_016 = bpy.data.meshes.new('Cylinder.016')
me_cylinder_016.from_pydata([(0.0, 1.0, -1.0), (0.0, 1.0, 1.0), (0.866, 0.5, -1.0), (0.866, 0.5, 1.0), (0.866, -0.5, -1.0), (0.866, -0.5, 1.0), (-8.742e-08, -1.0, -1.0), (-8.742e-08, -1.0, 1.0), (-0.866, -0.5, -1.0), (-0.866, -0.5, 1.0), (-0.866, 0.5, -1.0), (-0.866, 0.5, 1.0), (-9.705e-09, 0.5, 2.0), (0.433, 0.25, 2.0), (0.433, -0.25, 2.0), (-5.342e-08, -0.5, 2.0), (-0.433, -0.25, 2.0), (-0.433, 0.25, 2.0), (-9.59e-09, 0.5, -2.0), (0.433, 0.25, -2.0), (0.433, -0.25, -2.0), (-5.33e-08, -0.5, -2.0), (-0.433, -0.25, -2.0), (-0.433, 0.25, -2.0)], [], [(0, 1, 3, 2), (2, 3, 5, 4), (4, 5, 7, 6), (6, 7, 9, 8), (1, 11, 17, 12), (10, 11, 1, 0), (8, 9, 11, 10), (10, 0, 18, 23), (13, 12, 17, 16, 15, 14), (11, 9, 16, 17), (9, 7, 15, 16), (7, 5, 14, 15), (5, 3, 13, 14), (3, 1, 12, 13), (18, 19, 20, 21, 22, 23), (8, 10, 23, 22), (6, 8, 22, 21), (4, 6, 21, 20), (2, 4, 20, 19), (0, 2, 19, 18)])
me_cylinder_016.use_remesh_preserve_volume = False
me_cylinder_016.use_remesh_preserve_attributes = False
me_cylinder_016.use_mirror_vertex_groups = False
me_cylinder_016.update()
me_cylinder_015 = bpy.data.meshes.new('Cylinder.015')
me_cylinder_015.from_pydata([(0.0, 1.0, -1.0), (0.0, 1.0, 1.0), (0.866, 0.5, -1.0), (0.866, 0.5, 1.0), (0.866, -0.5, -1.0), (0.866, -0.5, 1.0), (-8.742e-08, -1.0, -1.0), (-8.742e-08, -1.0, 1.0), (-0.866, -0.5, -1.0), (-0.866, -0.5, 1.0), (-0.866, 0.5, -1.0), (-0.866, 0.5, 1.0), (-9.705e-09, 0.5, 2.0), (0.433, 0.25, 2.0), (0.433, -0.25, 2.0), (-5.342e-08, -0.5, 2.0), (-0.433, -0.25, 2.0), (-0.433, 0.25, 2.0), (-9.59e-09, 0.5, -2.0), (0.433, 0.25, -2.0), (0.433, -0.25, -2.0), (-5.33e-08, -0.5, -2.0), (-0.433, -0.25, -2.0), (-0.433, 0.25, -2.0)], [], [(0, 1, 3, 2), (2, 3, 5, 4), (4, 5, 7, 6), (6, 7, 9, 8), (1, 11, 17, 12), (10, 11, 1, 0), (8, 9, 11, 10), (10, 0, 18, 23), (13, 12, 17, 16, 15, 14), (11, 9, 16, 17), (9, 7, 15, 16), (7, 5, 14, 15), (5, 3, 13, 14), (3, 1, 12, 13), (18, 19, 20, 21, 22, 23), (8, 10, 23, 22), (6, 8, 22, 21), (4, 6, 21, 20), (2, 4, 20, 19), (0, 2, 19, 18)])
me_cylinder_015.use_remesh_preserve_volume = False
me_cylinder_015.use_remesh_preserve_attributes = False
me_cylinder_015.use_mirror_vertex_groups = False
me_cylinder_015.update()
me_cylinder_014 = bpy.data.meshes.new('Cylinder.014')
me_cylinder_014.from_pydata([(0.0, 1.0, -1.0), (0.0, 1.0, 1.0), (0.866, 0.5, -1.0), (0.866, 0.5, 1.0), (0.866, -0.5, -1.0), (0.866, -0.5, 1.0), (-8.742e-08, -1.0, -1.0), (-8.742e-08, -1.0, 1.0), (-0.866, -0.5, -1.0), (-0.866, -0.5, 1.0), (-0.866, 0.5, -1.0), (-0.866, 0.5, 1.0), (-9.705e-09, 0.5, 2.0), (0.433, 0.25, 2.0), (0.433, -0.25, 2.0), (-5.342e-08, -0.5, 2.0), (-0.433, -0.25, 2.0), (-0.433, 0.25, 2.0), (-9.59e-09, 0.5, -2.0), (0.433, 0.25, -2.0), (0.433, -0.25, -2.0), (-5.33e-08, -0.5, -2.0), (-0.433, -0.25, -2.0), (-0.433, 0.25, -2.0)], [], [(0, 1, 3, 2), (2, 3, 5, 4), (4, 5, 7, 6), (6, 7, 9, 8), (1, 11, 17, 12), (10, 11, 1, 0), (8, 9, 11, 10), (10, 0, 18, 23), (13, 12, 17, 16, 15, 14), (11, 9, 16, 17), (9, 7, 15, 16), (7, 5, 14, 15), (5, 3, 13, 14), (3, 1, 12, 13), (18, 19, 20, 21, 22, 23), (8, 10, 23, 22), (6, 8, 22, 21), (4, 6, 21, 20), (2, 4, 20, 19), (0, 2, 19, 18)])
me_cylinder_014.use_remesh_preserve_volume = False
me_cylinder_014.use_remesh_preserve_attributes = False
me_cylinder_014.use_mirror_vertex_groups = False
me_cylinder_014.update()
me_cylinder_013 = bpy.data.meshes.new('Cylinder.013')
me_cylinder_013.from_pydata([(0.0, 1.0, -1.0), (0.0, 1.0, 1.0), (0.866, 0.5, -1.0), (0.866, 0.5, 1.0), (0.866, -0.5, -1.0), (0.866, -0.5, 1.0), (-8.742e-08, -1.0, -1.0), (-8.742e-08, -1.0, 1.0), (-0.866, -0.5, -1.0), (-0.866, -0.5, 1.0), (-0.866, 0.5, -1.0), (-0.866, 0.5, 1.0), (-9.705e-09, 0.5, 2.0), (0.433, 0.25, 2.0), (0.433, -0.25, 2.0), (-5.342e-08, -0.5, 2.0), (-0.433, -0.25, 2.0), (-0.433, 0.25, 2.0), (-9.59e-09, 0.5, -2.0), (0.433, 0.25, -2.0), (0.433, -0.25, -2.0), (-5.33e-08, -0.5, -2.0), (-0.433, -0.25, -2.0), (-0.433, 0.25, -2.0)], [], [(0, 1, 3, 2), (2, 3, 5, 4), (4, 5, 7, 6), (6, 7, 9, 8), (1, 11, 17, 12), (10, 11, 1, 0), (8, 9, 11, 10), (10, 0, 18, 23), (13, 12, 17, 16, 15, 14), (11, 9, 16, 17), (9, 7, 15, 16), (7, 5, 14, 15), (5, 3, 13, 14), (3, 1, 12, 13), (18, 19, 20, 21, 22, 23), (8, 10, 23, 22), (6, 8, 22, 21), (4, 6, 21, 20), (2, 4, 20, 19), (0, 2, 19, 18)])
me_cylinder_013.use_remesh_preserve_volume = False
me_cylinder_013.use_remesh_preserve_attributes = False
me_cylinder_013.use_mirror_vertex_groups = False
me_cylinder_013.update()
me_cylinder_012 = bpy.data.meshes.new('Cylinder.012')
me_cylinder_012.from_pydata([(0.0, 1.0, -1.0), (0.0, 1.0, 1.0), (0.866, 0.5, -1.0), (0.866, 0.5, 1.0), (0.866, -0.5, -1.0), (0.866, -0.5, 1.0), (-8.742e-08, -1.0, -1.0), (-8.742e-08, -1.0, 1.0), (-0.866, -0.5, -1.0), (-0.866, -0.5, 1.0), (-0.866, 0.5, -1.0), (-0.866, 0.5, 1.0), (-9.705e-09, 0.5, 2.0), (0.433, 0.25, 2.0), (0.433, -0.25, 2.0), (-5.342e-08, -0.5, 2.0), (-0.433, -0.25, 2.0), (-0.433, 0.25, 2.0), (-9.59e-09, 0.5, -2.0), (0.433, 0.25, -2.0), (0.433, -0.25, -2.0), (-5.33e-08, -0.5, -2.0), (-0.433, -0.25, -2.0), (-0.433, 0.25, -2.0)], [], [(0, 1, 3, 2), (2, 3, 5, 4), (4, 5, 7, 6), (6, 7, 9, 8), (1, 11, 17, 12), (10, 11, 1, 0), (8, 9, 11, 10), (10, 0, 18, 23), (13, 12, 17, 16, 15, 14), (11, 9, 16, 17), (9, 7, 15, 16), (7, 5, 14, 15), (5, 3, 13, 14), (3, 1, 12, 13), (18, 19, 20, 21, 22, 23), (8, 10, 23, 22), (6, 8, 22, 21), (4, 6, 21, 20), (2, 4, 20, 19), (0, 2, 19, 18)])
me_cylinder_012.use_remesh_preserve_volume = False
me_cylinder_012.use_remesh_preserve_attributes = False
me_cylinder_012.use_mirror_vertex_groups = False
me_cylinder_012.update()
me_cylinder_011 = bpy.data.meshes.new('Cylinder.011')
me_cylinder_011.from_pydata([(0.0, 1.0, -1.0), (0.0, 1.0, 1.0), (0.866, 0.5, -1.0), (0.866, 0.5, 1.0), (0.866, -0.5, -1.0), (0.866, -0.5, 1.0), (-8.742e-08, -1.0, -1.0), (-8.742e-08, -1.0, 1.0), (-0.866, -0.5, -1.0), (-0.866, -0.5, 1.0), (-0.866, 0.5, -1.0), (-0.866, 0.5, 1.0), (-9.705e-09, 0.5, 2.0), (0.433, 0.25, 2.0), (0.433, -0.25, 2.0), (-5.342e-08, -0.5, 2.0), (-0.433, -0.25, 2.0), (-0.433, 0.25, 2.0), (-9.59e-09, 0.5, -2.0), (0.433, 0.25, -2.0), (0.433, -0.25, -2.0), (-5.33e-08, -0.5, -2.0), (-0.433, -0.25, -2.0), (-0.433, 0.25, -2.0)], [], [(0, 1, 3, 2), (2, 3, 5, 4), (4, 5, 7, 6), (6, 7, 9, 8), (1, 11, 17, 12), (10, 11, 1, 0), (8, 9, 11, 10), (10, 0, 18, 23), (13, 12, 17, 16, 15, 14), (11, 9, 16, 17), (9, 7, 15, 16), (7, 5, 14, 15), (5, 3, 13, 14), (3, 1, 12, 13), (18, 19, 20, 21, 22, 23), (8, 10, 23, 22), (6, 8, 22, 21), (4, 6, 21, 20), (2, 4, 20, 19), (0, 2, 19, 18)])
me_cylinder_011.use_remesh_preserve_volume = False
me_cylinder_011.use_remesh_preserve_attributes = False
me_cylinder_011.use_mirror_vertex_groups = False
me_cylinder_011.update()
me_cylinder_010 = bpy.data.meshes.new('Cylinder.010')
me_cylinder_010.from_pydata([(0.0, 1.0, -1.0), (0.0, 1.0, 1.0), (0.866, 0.5, -1.0), (0.866, 0.5, 1.0), (0.866, -0.5, -1.0), (0.866, -0.5, 1.0), (-8.742e-08, -1.0, -1.0), (-8.742e-08, -1.0, 1.0), (-0.866, -0.5, -1.0), (-0.866, -0.5, 1.0), (-0.866, 0.5, -1.0), (-0.866, 0.5, 1.0), (-9.705e-09, 0.5, 2.0), (0.433, 0.25, 2.0), (0.433, -0.25, 2.0), (-5.342e-08, -0.5, 2.0), (-0.433, -0.25, 2.0), (-0.433, 0.25, 2.0), (-9.59e-09, 0.5, -2.0), (0.433, 0.25, -2.0), (0.433, -0.25, -2.0), (-5.33e-08, -0.5, -2.0), (-0.433, -0.25, -2.0), (-0.433, 0.25, -2.0)], [], [(0, 1, 3, 2), (2, 3, 5, 4), (4, 5, 7, 6), (6, 7, 9, 8), (1, 11, 17, 12), (10, 11, 1, 0), (8, 9, 11, 10), (10, 0, 18, 23), (13, 12, 17, 16, 15, 14), (11, 9, 16, 17), (9, 7, 15, 16), (7, 5, 14, 15), (5, 3, 13, 14), (3, 1, 12, 13), (18, 19, 20, 21, 22, 23), (8, 10, 23, 22), (6, 8, 22, 21), (4, 6, 21, 20), (2, 4, 20, 19), (0, 2, 19, 18)])
me_cylinder_010.use_remesh_preserve_volume = False
me_cylinder_010.use_remesh_preserve_attributes = False
me_cylinder_010.use_mirror_vertex_groups = False
me_cylinder_010.update()
me_cylinder_009 = bpy.data.meshes.new('Cylinder.009')
me_cylinder_009.from_pydata([(0.0, 1.0, -1.0), (0.0, 1.0, 1.0), (0.866, 0.5, -1.0), (0.866, 0.5, 1.0), (0.866, -0.5, -1.0), (0.866, -0.5, 1.0), (-8.742e-08, -1.0, -1.0), (-8.742e-08, -1.0, 1.0), (-0.866, -0.5, -1.0), (-0.866, -0.5, 1.0), (-0.866, 0.5, -1.0), (-0.866, 0.5, 1.0), (-9.705e-09, 0.5, 2.0), (0.433, 0.25, 2.0), (0.433, -0.25, 2.0), (-5.342e-08, -0.5, 2.0), (-0.433, -0.25, 2.0), (-0.433, 0.25, 2.0), (-9.59e-09, 0.5, -2.0), (0.433, 0.25, -2.0), (0.433, -0.25, -2.0), (-5.33e-08, -0.5, -2.0), (-0.433, -0.25, -2.0), (-0.433, 0.25, -2.0)], [], [(0, 1, 3, 2), (2, 3, 5, 4), (4, 5, 7, 6), (6, 7, 9, 8), (1, 11, 17, 12), (10, 11, 1, 0), (8, 9, 11, 10), (10, 0, 18, 23), (13, 12, 17, 16, 15, 14), (11, 9, 16, 17), (9, 7, 15, 16), (7, 5, 14, 15), (5, 3, 13, 14), (3, 1, 12, 13), (18, 19, 20, 21, 22, 23), (8, 10, 23, 22), (6, 8, 22, 21), (4, 6, 21, 20), (2, 4, 20, 19), (0, 2, 19, 18)])
me_cylinder_009.use_remesh_preserve_volume = False
me_cylinder_009.use_remesh_preserve_attributes = False
me_cylinder_009.use_mirror_vertex_groups = False
me_cylinder_009.update()
me_cylinder_008 = bpy.data.meshes.new('Cylinder.008')
me_cylinder_008.from_pydata([(0.0, 1.0, -1.0), (0.0, 1.0, 1.0), (0.866, 0.5, -1.0), (0.866, 0.5, 1.0), (0.866, -0.5, -1.0), (0.866, -0.5, 1.0), (-8.742e-08, -1.0, -1.0), (-8.742e-08, -1.0, 1.0), (-0.866, -0.5, -1.0), (-0.866, -0.5, 1.0), (-0.866, 0.5, -1.0), (-0.866, 0.5, 1.0), (-9.705e-09, 0.5, 2.0), (0.433, 0.25, 2.0), (0.433, -0.25, 2.0), (-5.342e-08, -0.5, 2.0), (-0.433, -0.25, 2.0), (-0.433, 0.25, 2.0), (-9.59e-09, 0.5, -2.0), (0.433, 0.25, -2.0), (0.433, -0.25, -2.0), (-5.33e-08, -0.5, -2.0), (-0.433, -0.25, -2.0), (-0.433, 0.25, -2.0)], [], [(0, 1, 3, 2), (2, 3, 5, 4), (4, 5, 7, 6), (6, 7, 9, 8), (1, 11, 17, 12), (10, 11, 1, 0), (8, 9, 11, 10), (10, 0, 18, 23), (13, 12, 17, 16, 15, 14), (11, 9, 16, 17), (9, 7, 15, 16), (7, 5, 14, 15), (5, 3, 13, 14), (3, 1, 12, 13), (18, 19, 20, 21, 22, 23), (8, 10, 23, 22), (6, 8, 22, 21), (4, 6, 21, 20), (2, 4, 20, 19), (0, 2, 19, 18)])
me_cylinder_008.use_remesh_preserve_volume = False
me_cylinder_008.use_remesh_preserve_attributes = False
me_cylinder_008.use_mirror_vertex_groups = False
me_cylinder_008.update()
me_cylinder_007 = bpy.data.meshes.new('Cylinder.007')
me_cylinder_007.from_pydata([(0.0, 1.0, -1.0), (0.0, 1.0, 1.0), (0.866, 0.5, -1.0), (0.866, 0.5, 1.0), (0.866, -0.5, -1.0), (0.866, -0.5, 1.0), (-8.742e-08, -1.0, -1.0), (-8.742e-08, -1.0, 1.0), (-0.866, -0.5, -1.0), (-0.866, -0.5, 1.0), (-0.866, 0.5, -1.0), (-0.866, 0.5, 1.0), (-9.705e-09, 0.5, 2.0), (0.433, 0.25, 2.0), (0.433, -0.25, 2.0), (-5.342e-08, -0.5, 2.0), (-0.433, -0.25, 2.0), (-0.433, 0.25, 2.0), (-9.59e-09, 0.5, -2.0), (0.433, 0.25, -2.0), (0.433, -0.25, -2.0), (-5.33e-08, -0.5, -2.0), (-0.433, -0.25, -2.0), (-0.433, 0.25, -2.0)], [], [(0, 1, 3, 2), (2, 3, 5, 4), (4, 5, 7, 6), (6, 7, 9, 8), (1, 11, 17, 12), (10, 11, 1, 0), (8, 9, 11, 10), (10, 0, 18, 23), (13, 12, 17, 16, 15, 14), (11, 9, 16, 17), (9, 7, 15, 16), (7, 5, 14, 15), (5, 3, 13, 14), (3, 1, 12, 13), (18, 19, 20, 21, 22, 23), (8, 10, 23, 22), (6, 8, 22, 21), (4, 6, 21, 20), (2, 4, 20, 19), (0, 2, 19, 18)])
me_cylinder_007.use_remesh_preserve_volume = False
me_cylinder_007.use_remesh_preserve_attributes = False
me_cylinder_007.use_mirror_vertex_groups = False
me_cylinder_007.update()
me_cylinder_006 = bpy.data.meshes.new('Cylinder.006')
me_cylinder_006.from_pydata([(0.0, 1.0, -1.0), (0.0, 1.0, 1.0), (0.866, 0.5, -1.0), (0.866, 0.5, 1.0), (0.866, -0.5, -1.0), (0.866, -0.5, 1.0), (-8.742e-08, -1.0, -1.0), (-8.742e-08, -1.0, 1.0), (-0.866, -0.5, -1.0), (-0.866, -0.5, 1.0), (-0.866, 0.5, -1.0), (-0.866, 0.5, 1.0), (-9.705e-09, 0.5, 2.0), (0.433, 0.25, 2.0), (0.433, -0.25, 2.0), (-5.342e-08, -0.5, 2.0), (-0.433, -0.25, 2.0), (-0.433, 0.25, 2.0), (-9.59e-09, 0.5, -2.0), (0.433, 0.25, -2.0), (0.433, -0.25, -2.0), (-5.33e-08, -0.5, -2.0), (-0.433, -0.25, -2.0), (-0.433, 0.25, -2.0)], [], [(0, 1, 3, 2), (2, 3, 5, 4), (4, 5, 7, 6), (6, 7, 9, 8), (1, 11, 17, 12), (10, 11, 1, 0), (8, 9, 11, 10), (10, 0, 18, 23), (13, 12, 17, 16, 15, 14), (11, 9, 16, 17), (9, 7, 15, 16), (7, 5, 14, 15), (5, 3, 13, 14), (3, 1, 12, 13), (18, 19, 20, 21, 22, 23), (8, 10, 23, 22), (6, 8, 22, 21), (4, 6, 21, 20), (2, 4, 20, 19), (0, 2, 19, 18)])
me_cylinder_006.use_remesh_preserve_volume = False
me_cylinder_006.use_remesh_preserve_attributes = False
me_cylinder_006.use_mirror_vertex_groups = False
me_cylinder_006.update()
me_cylinder_005 = bpy.data.meshes.new('Cylinder.005')
me_cylinder_005.from_pydata([(0.0, 1.0, -1.0), (0.0, 1.0, 1.0), (0.866, 0.5, -1.0), (0.866, 0.5, 1.0), (0.866, -0.5, -1.0), (0.866, -0.5, 1.0), (-8.742e-08, -1.0, -1.0), (-8.742e-08, -1.0, 1.0), (-0.866, -0.5, -1.0), (-0.866, -0.5, 1.0), (-0.866, 0.5, -1.0), (-0.866, 0.5, 1.0), (-9.705e-09, 0.5, 2.0), (0.433, 0.25, 2.0), (0.433, -0.25, 2.0), (-5.342e-08, -0.5, 2.0), (-0.433, -0.25, 2.0), (-0.433, 0.25, 2.0), (-9.59e-09, 0.5, -2.0), (0.433, 0.25, -2.0), (0.433, -0.25, -2.0), (-5.33e-08, -0.5, -2.0), (-0.433, -0.25, -2.0), (-0.433, 0.25, -2.0)], [], [(0, 1, 3, 2), (2, 3, 5, 4), (4, 5, 7, 6), (6, 7, 9, 8), (1, 11, 17, 12), (10, 11, 1, 0), (8, 9, 11, 10), (10, 0, 18, 23), (13, 12, 17, 16, 15, 14), (11, 9, 16, 17), (9, 7, 15, 16), (7, 5, 14, 15), (5, 3, 13, 14), (3, 1, 12, 13), (18, 19, 20, 21, 22, 23), (8, 10, 23, 22), (6, 8, 22, 21), (4, 6, 21, 20), (2, 4, 20, 19), (0, 2, 19, 18)])
me_cylinder_005.use_remesh_preserve_volume = False
me_cylinder_005.use_remesh_preserve_attributes = False
me_cylinder_005.use_mirror_vertex_groups = False
me_cylinder_005.update()
me_cylinder_004 = bpy.data.meshes.new('Cylinder.004')
me_cylinder_004.from_pydata([(0.0, 1.0, -1.0), (0.0, 1.0, 1.0), (0.866, 0.5, -1.0), (0.866, 0.5, 1.0), (0.866, -0.5, -1.0), (0.866, -0.5, 1.0), (-8.742e-08, -1.0, -1.0), (-8.742e-08, -1.0, 1.0), (-0.866, -0.5, -1.0), (-0.866, -0.5, 1.0), (-0.866, 0.5, -1.0), (-0.866, 0.5, 1.0), (-9.705e-09, 0.5, 2.0), (0.433, 0.25, 2.0), (0.433, -0.25, 2.0), (-5.342e-08, -0.5, 2.0), (-0.433, -0.25, 2.0), (-0.433, 0.25, 2.0), (-9.59e-09, 0.5, -2.0), (0.433, 0.25, -2.0), (0.433, -0.25, -2.0), (-5.33e-08, -0.5, -2.0), (-0.433, -0.25, -2.0), (-0.433, 0.25, -2.0)], [], [(0, 1, 3, 2), (2, 3, 5, 4), (4, 5, 7, 6), (6, 7, 9, 8), (1, 11, 17, 12), (10, 11, 1, 0), (8, 9, 11, 10), (10, 0, 18, 23), (13, 12, 17, 16, 15, 14), (11, 9, 16, 17), (9, 7, 15, 16), (7, 5, 14, 15), (5, 3, 13, 14), (3, 1, 12, 13), (18, 19, 20, 21, 22, 23), (8, 10, 23, 22), (6, 8, 22, 21), (4, 6, 21, 20), (2, 4, 20, 19), (0, 2, 19, 18)])
me_cylinder_004.use_remesh_preserve_volume = False
me_cylinder_004.use_remesh_preserve_attributes = False
me_cylinder_004.use_mirror_vertex_groups = False
me_cylinder_004.update()
me_cylinder_003 = bpy.data.meshes.new('Cylinder.003')
me_cylinder_003.from_pydata([(0.0, 1.0, -1.0), (0.0, 1.0, 1.0), (0.866, 0.5, -1.0), (0.866, 0.5, 1.0), (0.866, -0.5, -1.0), (0.866, -0.5, 1.0), (-8.742e-08, -1.0, -1.0), (-8.742e-08, -1.0, 1.0), (-0.866, -0.5, -1.0), (-0.866, -0.5, 1.0), (-0.866, 0.5, -1.0), (-0.866, 0.5, 1.0), (-9.705e-09, 0.5, 2.0), (0.433, 0.25, 2.0), (0.433, -0.25, 2.0), (-5.342e-08, -0.5, 2.0), (-0.433, -0.25, 2.0), (-0.433, 0.25, 2.0), (-9.59e-09, 0.5, -2.0), (0.433, 0.25, -2.0), (0.433, -0.25, -2.0), (-5.33e-08, -0.5, -2.0), (-0.433, -0.25, -2.0), (-0.433, 0.25, -2.0)], [], [(0, 1, 3, 2), (2, 3, 5, 4), (4, 5, 7, 6), (6, 7, 9, 8), (1, 11, 17, 12), (10, 11, 1, 0), (8, 9, 11, 10), (10, 0, 18, 23), (13, 12, 17, 16, 15, 14), (11, 9, 16, 17), (9, 7, 15, 16), (7, 5, 14, 15), (5, 3, 13, 14), (3, 1, 12, 13), (18, 19, 20, 21, 22, 23), (8, 10, 23, 22), (6, 8, 22, 21), (4, 6, 21, 20), (2, 4, 20, 19), (0, 2, 19, 18)])
me_cylinder_003.use_remesh_preserve_volume = False
me_cylinder_003.use_remesh_preserve_attributes = False
me_cylinder_003.use_mirror_vertex_groups = False
me_cylinder_003.update()
me_cylinder_002 = bpy.data.meshes.new('Cylinder.002')
me_cylinder_002.from_pydata([(0.0, 1.0, -1.0), (0.0, 1.0, 1.0), (0.866, 0.5, -1.0), (0.866, 0.5, 1.0), (0.866, -0.5, -1.0), (0.866, -0.5, 1.0), (-8.742e-08, -1.0, -1.0), (-8.742e-08, -1.0, 1.0), (-0.866, -0.5, -1.0), (-0.866, -0.5, 1.0), (-0.866, 0.5, -1.0), (-0.866, 0.5, 1.0), (-9.705e-09, 0.5, 2.0), (0.433, 0.25, 2.0), (0.433, -0.25, 2.0), (-5.342e-08, -0.5, 2.0), (-0.433, -0.25, 2.0), (-0.433, 0.25, 2.0), (-9.59e-09, 0.5, -2.0), (0.433, 0.25, -2.0), (0.433, -0.25, -2.0), (-5.33e-08, -0.5, -2.0), (-0.433, -0.25, -2.0), (-0.433, 0.25, -2.0)], [], [(0, 1, 3, 2), (2, 3, 5, 4), (4, 5, 7, 6), (6, 7, 9, 8), (1, 11, 17, 12), (10, 11, 1, 0), (8, 9, 11, 10), (10, 0, 18, 23), (13, 12, 17, 16, 15, 14), (11, 9, 16, 17), (9, 7, 15, 16), (7, 5, 14, 15), (5, 3, 13, 14), (3, 1, 12, 13), (18, 19, 20, 21, 22, 23), (8, 10, 23, 22), (6, 8, 22, 21), (4, 6, 21, 20), (2, 4, 20, 19), (0, 2, 19, 18)])
me_cylinder_002.use_remesh_preserve_volume = False
me_cylinder_002.use_remesh_preserve_attributes = False
me_cylinder_002.use_mirror_vertex_groups = False
me_cylinder_002.update()
me_cylinder = bpy.data.meshes.new('Cylinder')
me_cylinder.from_pydata([(0.0, 1.0, -1.0), (0.0, 1.0, 1.0), (0.866, 0.5, -1.0), (0.866, 0.5, 1.0), (0.866, -0.5, -1.0), (0.866, -0.5, 1.0), (-8.742e-08, -1.0, -1.0), (-8.742e-08, -1.0, 1.0), (-0.866, -0.5, -1.0), (-0.866, -0.5, 1.0), (-0.866, 0.5, -1.0), (-0.866, 0.5, 1.0), (-9.705e-09, 0.5, 2.0), (0.433, 0.25, 2.0), (0.433, -0.25, 2.0), (-5.342e-08, -0.5, 2.0), (-0.433, -0.25, 2.0), (-0.433, 0.25, 2.0), (-9.59e-09, 0.5, -2.0), (0.433, 0.25, -2.0), (0.433, -0.25, -2.0), (-5.33e-08, -0.5, -2.0), (-0.433, -0.25, -2.0), (-0.433, 0.25, -2.0)], [], [(0, 1, 3, 2), (2, 3, 5, 4), (4, 5, 7, 6), (6, 7, 9, 8), (1, 11, 17, 12), (10, 11, 1, 0), (8, 9, 11, 10), (10, 0, 18, 23), (13, 12, 17, 16, 15, 14), (11, 9, 16, 17), (9, 7, 15, 16), (7, 5, 14, 15), (5, 3, 13, 14), (3, 1, 12, 13), (18, 19, 20, 21, 22, 23), (8, 10, 23, 22), (6, 8, 22, 21), (4, 6, 21, 20), (2, 4, 20, 19), (0, 2, 19, 18)])
me_cylinder.use_remesh_preserve_volume = False
me_cylinder.use_remesh_preserve_attributes = False
me_cylinder.use_mirror_vertex_groups = False
me_cylinder.update()

# ---- objects
ob_cylinder_069 = bpy.data.objects.new('Cylinder.069', me_cylinder_070)
ob_cylinder_068 = bpy.data.objects.new('Cylinder.068', me_cylinder_069)
ob_cylinder_067 = bpy.data.objects.new('Cylinder.067', me_cylinder_068)
ob_cylinder_066 = bpy.data.objects.new('Cylinder.066', me_cylinder_067)
ob_cylinder_065 = bpy.data.objects.new('Cylinder.065', me_cylinder_066)
ob_cylinder_064 = bpy.data.objects.new('Cylinder.064', me_cylinder_065)
ob_cylinder_063 = bpy.data.objects.new('Cylinder.063', me_cylinder_064)
ob_cylinder_062 = bpy.data.objects.new('Cylinder.062', me_cylinder_063)
ob_cylinder_061 = bpy.data.objects.new('Cylinder.061', me_cylinder_062)
ob_cylinder_060 = bpy.data.objects.new('Cylinder.060', me_cylinder_061)
ob_cylinder_059 = bpy.data.objects.new('Cylinder.059', me_cylinder_060)
ob_cylinder_058 = bpy.data.objects.new('Cylinder.058', me_cylinder_059)
ob_cylinder_057 = bpy.data.objects.new('Cylinder.057', me_cylinder_058)
ob_cylinder_056 = bpy.data.objects.new('Cylinder.056', me_cylinder_057)
ob_cylinder_055 = bpy.data.objects.new('Cylinder.055', me_cylinder_056)
ob_cylinder_054 = bpy.data.objects.new('Cylinder.054', me_cylinder_055)
ob_cylinder_053 = bpy.data.objects.new('Cylinder.053', me_cylinder_054)
ob_cylinder_052 = bpy.data.objects.new('Cylinder.052', me_cylinder_053)
ob_cylinder_051 = bpy.data.objects.new('Cylinder.051', me_cylinder_052)
ob_cylinder_050 = bpy.data.objects.new('Cylinder.050', me_cylinder_051)
ob_cylinder_049 = bpy.data.objects.new('Cylinder.049', me_cylinder_050)
ob_cylinder_048 = bpy.data.objects.new('Cylinder.048', me_cylinder_049)
ob_cylinder_047 = bpy.data.objects.new('Cylinder.047', me_cylinder_048)
ob_cylinder_046 = bpy.data.objects.new('Cylinder.046', me_cylinder_047)
ob_cylinder_045 = bpy.data.objects.new('Cylinder.045', me_cylinder_046)
ob_cylinder_044 = bpy.data.objects.new('Cylinder.044', me_cylinder_045)
ob_cylinder_043 = bpy.data.objects.new('Cylinder.043', me_cylinder_044)
ob_cylinder_042 = bpy.data.objects.new('Cylinder.042', me_cylinder_043)
ob_cylinder_034 = bpy.data.objects.new('Cylinder.034', me_cylinder_035)
ob_cylinder_033 = bpy.data.objects.new('Cylinder.033', me_cylinder_034)
ob_cylinder_032 = bpy.data.objects.new('Cylinder.032', me_cylinder_033)
ob_cylinder_031 = bpy.data.objects.new('Cylinder.031', me_cylinder_032)
ob_cylinder_030 = bpy.data.objects.new('Cylinder.030', me_cylinder_031)
ob_cylinder_029 = bpy.data.objects.new('Cylinder.029', me_cylinder_030)
ob_cylinder_028 = bpy.data.objects.new('Cylinder.028', me_cylinder_029)
ob_cylinder_027 = bpy.data.objects.new('Cylinder.027', me_cylinder_028)
ob_cylinder_026 = bpy.data.objects.new('Cylinder.026', me_cylinder_027)
ob_cylinder_025 = bpy.data.objects.new('Cylinder.025', me_cylinder_026)
ob_cylinder_024 = bpy.data.objects.new('Cylinder.024', me_cylinder_025)
ob_cylinder_023 = bpy.data.objects.new('Cylinder.023', me_cylinder_024)
ob_cylinder_022 = bpy.data.objects.new('Cylinder.022', me_cylinder_023)
ob_cylinder_021 = bpy.data.objects.new('Cylinder.021', me_cylinder_022)
ob_cylinder_020 = bpy.data.objects.new('Cylinder.020', me_cylinder_021)
ob_cylinder_019 = bpy.data.objects.new('Cylinder.019', me_cylinder_020)
ob_cylinder_018 = bpy.data.objects.new('Cylinder.018', me_cylinder_019)
ob_cylinder_017 = bpy.data.objects.new('Cylinder.017', me_cylinder_018)
ob_cylinder_016 = bpy.data.objects.new('Cylinder.016', me_cylinder_017)
ob_cylinder_015 = bpy.data.objects.new('Cylinder.015', me_cylinder_016)
ob_cylinder_014 = bpy.data.objects.new('Cylinder.014', me_cylinder_015)
ob_cylinder_013 = bpy.data.objects.new('Cylinder.013', me_cylinder_014)
ob_cylinder_012 = bpy.data.objects.new('Cylinder.012', me_cylinder_013)
ob_cylinder_011 = bpy.data.objects.new('Cylinder.011', me_cylinder_012)
ob_cylinder_010 = bpy.data.objects.new('Cylinder.010', me_cylinder_011)
ob_cylinder_009 = bpy.data.objects.new('Cylinder.009', me_cylinder_010)
ob_cylinder_008 = bpy.data.objects.new('Cylinder.008', me_cylinder_009)
ob_cylinder_007 = bpy.data.objects.new('Cylinder.007', me_cylinder_008)
ob_cylinder_006 = bpy.data.objects.new('Cylinder.006', me_cylinder_007)
ob_cylinder_005 = bpy.data.objects.new('Cylinder.005', me_cylinder_006)
ob_cylinder_004 = bpy.data.objects.new('Cylinder.004', me_cylinder_005)
ob_cylinder_003 = bpy.data.objects.new('Cylinder.003', me_cylinder_004)
ob_cylinder_002 = bpy.data.objects.new('Cylinder.002', me_cylinder_003)
ob_cylinder_001 = bpy.data.objects.new('Cylinder.001', me_cylinder_002)
ob_cylinder = bpy.data.objects.new('Cylinder', me_cylinder)
ob_sun = bpy.data.objects.new('Sun', light_sun)
ob_lamp = bpy.data.objects.new('Lamp', light_lamp)
ob_camera = bpy.data.objects.new('Camera', cam_camera)

# ---- transforms, parenting, visibility, modifiers, constraints
ob_cylinder_069.location = (1.0, -5.1, 0.0)
ob_cylinder_069.scale = (1.1, 1.1, 0.11)
ob_cylinder_069.lineart.crease_threshold = 0.0
_m = ob_cylinder_069.modifiers.new('Bevel', 'BEVEL')
_m.limit_method = 'NONE'
_m.spread = 0.0
ob_cylinder_068.location = (3.0, -5.1, 0.0)
ob_cylinder_068.scale = (1.1, 1.1, 0.11)
ob_cylinder_068.lineart.crease_threshold = 0.0
_m = ob_cylinder_068.modifiers.new('Bevel', 'BEVEL')
_m.limit_method = 'NONE'
_m.spread = 0.0
ob_cylinder_067.location = (-1.0, -5.1, 0.0)
ob_cylinder_067.scale = (1.1, 1.1, 0.11)
ob_cylinder_067.lineart.crease_threshold = 0.0
_m = ob_cylinder_067.modifiers.new('Bevel', 'BEVEL')
_m.limit_method = 'NONE'
_m.spread = 0.0
ob_cylinder_066.location = (-3.0, -5.1, 0.0)
ob_cylinder_066.scale = (1.1, 1.1, 0.11)
ob_cylinder_066.lineart.crease_threshold = 0.0
_m = ob_cylinder_066.modifiers.new('Bevel', 'BEVEL')
_m.limit_method = 'NONE'
_m.spread = 0.0
ob_cylinder_065.location = (-5.0, -5.1, 0.0)
ob_cylinder_065.scale = (1.1, 1.1, 0.11)
ob_cylinder_065.lineart.crease_threshold = 0.0
_m = ob_cylinder_065.modifiers.new('Bevel', 'BEVEL')
_m.limit_method = 'NONE'
_m.spread = 0.0
ob_cylinder_064.location = (5.0, -5.1, 0.0)
ob_cylinder_064.scale = (1.1, 1.1, 0.11)
ob_cylinder_064.lineart.crease_threshold = 0.0
_m = ob_cylinder_064.modifiers.new('Bevel', 'BEVEL')
_m.limit_method = 'NONE'
_m.spread = 0.0
ob_cylinder_063.location = (7.0, -5.1, 0.0)
ob_cylinder_063.scale = (1.1, 1.1, 0.11)
ob_cylinder_063.lineart.crease_threshold = 0.0
_m = ob_cylinder_063.modifiers.new('Bevel', 'BEVEL')
_m.limit_method = 'NONE'
_m.spread = 0.0
ob_cylinder_062.location = (6.0, -6.8, 0.0)
ob_cylinder_062.scale = (1.1, 1.1, 0.11)
ob_cylinder_062.lineart.crease_threshold = 0.0
_m = ob_cylinder_062.modifiers.new('Bevel', 'BEVEL')
_m.limit_method = 'NONE'
_m.spread = 0.0
ob_cylinder_061.location = (4.0, -6.8, 0.0)
ob_cylinder_061.scale = (1.1, 1.1, 0.11)
ob_cylinder_061.lineart.crease_threshold = 0.0
_m = ob_cylinder_061.modifiers.new('Bevel', 'BEVEL')
_m.limit_method = 'NONE'
_m.spread = 0.0
ob_cylinder_060.location = (-6.0, -6.8, 0.0)
ob_cylinder_060.scale = (1.1, 1.1, 0.11)
ob_cylinder_060.lineart.crease_threshold = 0.0
_m = ob_cylinder_060.modifiers.new('Bevel', 'BEVEL')
_m.limit_method = 'NONE'
_m.spread = 0.0
ob_cylinder_059.location = (-4.0, -6.8, 0.0)
ob_cylinder_059.scale = (1.1, 1.1, 0.11)
ob_cylinder_059.lineart.crease_threshold = 0.0
_m = ob_cylinder_059.modifiers.new('Bevel', 'BEVEL')
_m.limit_method = 'NONE'
_m.spread = 0.0
ob_cylinder_058.location = (-2.0, -6.8, 0.0)
ob_cylinder_058.scale = (1.1, 1.1, 0.11)
ob_cylinder_058.lineart.crease_threshold = 0.0
_m = ob_cylinder_058.modifiers.new('Bevel', 'BEVEL')
_m.limit_method = 'NONE'
_m.spread = 0.0
ob_cylinder_057.location = (2.0, -6.8, 0.0)
ob_cylinder_057.scale = (1.1, 1.1, 0.11)
ob_cylinder_057.lineart.crease_threshold = 0.0
_m = ob_cylinder_057.modifiers.new('Bevel', 'BEVEL')
_m.limit_method = 'NONE'
_m.spread = 0.0
ob_cylinder_056.location = (0.0, -6.8, 0.0)
ob_cylinder_056.scale = (1.1, 1.1, 0.11)
ob_cylinder_056.lineart.crease_threshold = 0.0
_m = ob_cylinder_056.modifiers.new('Bevel', 'BEVEL')
_m.limit_method = 'NONE'
_m.spread = 0.0
ob_cylinder_055.location = (0.0, -3.4, 0.0)
ob_cylinder_055.scale = (1.1, 1.1, 0.11)
ob_cylinder_055.lineart.crease_threshold = 0.0
_m = ob_cylinder_055.modifiers.new('Bevel', 'BEVEL')
_m.limit_method = 'NONE'
_m.spread = 0.0
ob_cylinder_054.location = (2.0, -3.4, 0.0)
ob_cylinder_054.scale = (1.1, 1.1, 0.11)
ob_cylinder_054.lineart.crease_threshold = 0.0
_m = ob_cylinder_054.modifiers.new('Bevel', 'BEVEL')
_m.limit_method = 'NONE'
_m.spread = 0.0
ob_cylinder_053.location = (-2.0, -3.4, 0.0)
ob_cylinder_053.scale = (1.1, 1.1, 0.11)
ob_cylinder_053.lineart.crease_threshold = 0.0
_m = ob_cylinder_053.modifiers.new('Bevel', 'BEVEL')
_m.limit_method = 'NONE'
_m.spread = 0.0
ob_cylinder_052.location = (-4.0, -3.4, 0.0)
ob_cylinder_052.scale = (1.1, 1.1, 0.11)
ob_cylinder_052.lineart.crease_threshold = 0.0
_m = ob_cylinder_052.modifiers.new('Bevel', 'BEVEL')
_m.limit_method = 'NONE'
_m.spread = 0.0
ob_cylinder_051.location = (-6.0, -3.4, 0.0)
ob_cylinder_051.scale = (1.1, 1.1, 0.11)
ob_cylinder_051.lineart.crease_threshold = 0.0
_m = ob_cylinder_051.modifiers.new('Bevel', 'BEVEL')
_m.limit_method = 'NONE'
_m.spread = 0.0
ob_cylinder_050.location = (4.0, -3.4, 0.0)
ob_cylinder_050.scale = (1.1, 1.1, 0.11)
ob_cylinder_050.lineart.crease_threshold = 0.0
_m = ob_cylinder_050.modifiers.new('Bevel', 'BEVEL')
_m.limit_method = 'NONE'
_m.spread = 0.0
ob_cylinder_049.location = (6.0, -3.4, 0.0)
ob_cylinder_049.scale = (1.1, 1.1, 0.11)
ob_cylinder_049.lineart.crease_threshold = 0.0
_m = ob_cylinder_049.modifiers.new('Bevel', 'BEVEL')
_m.limit_method = 'NONE'
_m.spread = 0.0
ob_cylinder_048.location = (7.0, -1.7, 0.0)
ob_cylinder_048.scale = (1.1, 1.1, 0.11)
ob_cylinder_048.lineart.crease_threshold = 0.0
_m = ob_cylinder_048.modifiers.new('Bevel', 'BEVEL')
_m.limit_method = 'NONE'
_m.spread = 0.0
ob_cylinder_047.location = (5.0, -1.7, 0.0)
ob_cylinder_047.scale = (1.1, 1.1, 0.11)
ob_cylinder_047.lineart.crease_threshold = 0.0
_m = ob_cylinder_047.modifiers.new('Bevel', 'BEVEL')
_m.limit_method = 'NONE'
_m.spread = 0.0
ob_cylinder_046.location = (-5.0, -1.7, 0.0)
ob_cylinder_046.scale = (1.1, 1.1, 0.11)
ob_cylinder_046.lineart.crease_threshold = 0.0
_m = ob_cylinder_046.modifiers.new('Bevel', 'BEVEL')
_m.limit_method = 'NONE'
_m.spread = 0.0
ob_cylinder_045.location = (-3.0, -1.7, 0.0)
ob_cylinder_045.scale = (1.1, 1.1, 0.11)
ob_cylinder_045.lineart.crease_threshold = 0.0
_m = ob_cylinder_045.modifiers.new('Bevel', 'BEVEL')
_m.limit_method = 'NONE'
_m.spread = 0.0
ob_cylinder_044.location = (-1.0, -1.7, 0.0)
ob_cylinder_044.scale = (1.1, 1.1, 0.11)
ob_cylinder_044.lineart.crease_threshold = 0.0
_m = ob_cylinder_044.modifiers.new('Bevel', 'BEVEL')
_m.limit_method = 'NONE'
_m.spread = 0.0
ob_cylinder_043.location = (3.0, -1.7, 0.0)
ob_cylinder_043.scale = (1.1, 1.1, 0.11)
ob_cylinder_043.lineart.crease_threshold = 0.0
_m = ob_cylinder_043.modifiers.new('Bevel', 'BEVEL')
_m.limit_method = 'NONE'
_m.spread = 0.0
ob_cylinder_042.location = (1.0, -1.7, 0.0)
ob_cylinder_042.scale = (1.1, 1.1, 0.11)
ob_cylinder_042.lineart.crease_threshold = 0.0
_m = ob_cylinder_042.modifiers.new('Bevel', 'BEVEL')
_m.limit_method = 'NONE'
_m.spread = 0.0
ob_cylinder_034.location = (6.0, 6.8, 0.0)
ob_cylinder_034.scale = (1.1, 1.1, 0.11)
ob_cylinder_034.lineart.crease_threshold = 0.0
_m = ob_cylinder_034.modifiers.new('Bevel', 'BEVEL')
_m.limit_method = 'NONE'
_m.spread = 0.0
ob_cylinder_033.location = (4.0, 6.8, 0.0)
ob_cylinder_033.scale = (1.1, 1.1, 0.11)
ob_cylinder_033.lineart.crease_threshold = 0.0
_m = ob_cylinder_033.modifiers.new('Bevel', 'BEVEL')
_m.limit_method = 'NONE'
_m.spread = 0.0
ob_cylinder_032.location = (-6.0, 6.8, 0.0)
ob_cylinder_032.scale = (1.1, 1.1, 0.11)
ob_cylinder_032.lineart.crease_threshold = 0.0
_m = ob_cylinder_032.modifiers.new('Bevel', 'BEVEL')
_m.limit_method = 'NONE'
_m.spread = 0.0
ob_cylinder_031.location = (-4.0, 6.8, 0.0)
ob_cylinder_031.scale = (1.1, 1.1, 0.11)
ob_cylinder_031.lineart.crease_threshold = 0.0
_m = ob_cylinder_031.modifiers.new('Bevel', 'BEVEL')
_m.limit_method = 'NONE'
_m.spread = 0.0
ob_cylinder_030.location = (-2.0, 6.8, 0.0)
ob_cylinder_030.scale = (1.1, 1.1, 0.11)
ob_cylinder_030.lineart.crease_threshold = 0.0
_m = ob_cylinder_030.modifiers.new('Bevel', 'BEVEL')
_m.limit_method = 'NONE'
_m.spread = 0.0
ob_cylinder_029.location = (2.0, 6.8, 0.0)
ob_cylinder_029.scale = (1.1, 1.1, 0.11)
ob_cylinder_029.lineart.crease_threshold = 0.0
_m = ob_cylinder_029.modifiers.new('Bevel', 'BEVEL')
_m.limit_method = 'NONE'
_m.spread = 0.0
ob_cylinder_028.location = (0.0, 6.8, 0.0)
ob_cylinder_028.scale = (1.1, 1.1, 0.11)
ob_cylinder_028.lineart.crease_threshold = 0.0
_m = ob_cylinder_028.modifiers.new('Bevel', 'BEVEL')
_m.limit_method = 'NONE'
_m.spread = 0.0
ob_cylinder_027.location = (0.0, 3.4, 0.0)
ob_cylinder_027.scale = (1.1, 1.1, 0.11)
ob_cylinder_027.lineart.crease_threshold = 0.0
_m = ob_cylinder_027.modifiers.new('Bevel', 'BEVEL')
_m.limit_method = 'NONE'
_m.spread = 0.0
ob_cylinder_026.location = (2.0, 3.4, 0.0)
ob_cylinder_026.scale = (1.1, 1.1, 0.11)
ob_cylinder_026.lineart.crease_threshold = 0.0
_m = ob_cylinder_026.modifiers.new('Bevel', 'BEVEL')
_m.limit_method = 'NONE'
_m.spread = 0.0
ob_cylinder_025.location = (-2.0, 3.4, 0.0)
ob_cylinder_025.scale = (1.1, 1.1, 0.11)
ob_cylinder_025.lineart.crease_threshold = 0.0
_m = ob_cylinder_025.modifiers.new('Bevel', 'BEVEL')
_m.limit_method = 'NONE'
_m.spread = 0.0
ob_cylinder_024.location = (-4.0, 3.4, 0.0)
ob_cylinder_024.scale = (1.1, 1.1, 0.11)
ob_cylinder_024.lineart.crease_threshold = 0.0
_m = ob_cylinder_024.modifiers.new('Bevel', 'BEVEL')
_m.limit_method = 'NONE'
_m.spread = 0.0
ob_cylinder_023.location = (-6.0, 3.4, 0.0)
ob_cylinder_023.scale = (1.1, 1.1, 0.11)
ob_cylinder_023.lineart.crease_threshold = 0.0
_m = ob_cylinder_023.modifiers.new('Bevel', 'BEVEL')
_m.limit_method = 'NONE'
_m.spread = 0.0
ob_cylinder_022.location = (4.0, 3.4, 0.0)
ob_cylinder_022.scale = (1.1, 1.1, 0.11)
ob_cylinder_022.lineart.crease_threshold = 0.0
_m = ob_cylinder_022.modifiers.new('Bevel', 'BEVEL')
_m.limit_method = 'NONE'
_m.spread = 0.0
ob_cylinder_021.location = (6.0, 3.4, 0.0)
ob_cylinder_021.scale = (1.1, 1.1, 0.11)
ob_cylinder_021.lineart.crease_threshold = 0.0
_m = ob_cylinder_021.modifiers.new('Bevel', 'BEVEL')
_m.limit_method = 'NONE'
_m.spread = 0.0
ob_cylinder_020.location = (7.0, 5.1, 0.0)
ob_cylinder_020.scale = (1.1, 1.1, 0.11)
ob_cylinder_020.lineart.crease_threshold = 0.0
_m = ob_cylinder_020.modifiers.new('Bevel', 'BEVEL')
_m.limit_method = 'NONE'
_m.spread = 0.0
ob_cylinder_019.location = (5.0, 5.1, 0.0)
ob_cylinder_019.scale = (1.1, 1.1, 0.11)
ob_cylinder_019.lineart.crease_threshold = 0.0
_m = ob_cylinder_019.modifiers.new('Bevel', 'BEVEL')
_m.limit_method = 'NONE'
_m.spread = 0.0
ob_cylinder_018.location = (-5.0, 5.1, 0.0)
ob_cylinder_018.scale = (1.1, 1.1, 0.11)
ob_cylinder_018.lineart.crease_threshold = 0.0
_m = ob_cylinder_018.modifiers.new('Bevel', 'BEVEL')
_m.limit_method = 'NONE'
_m.spread = 0.0
ob_cylinder_017.location = (-3.0, 5.1, 0.0)
ob_cylinder_017.scale = (1.1, 1.1, 0.11)
ob_cylinder_017.lineart.crease_threshold = 0.0
_m = ob_cylinder_017.modifiers.new('Bevel', 'BEVEL')
_m.limit_method = 'NONE'
_m.spread = 0.0
ob_cylinder_016.location = (-1.0, 5.1, 0.0)
ob_cylinder_016.scale = (1.1, 1.1, 0.11)
ob_cylinder_016.lineart.crease_threshold = 0.0
_m = ob_cylinder_016.modifiers.new('Bevel', 'BEVEL')
_m.limit_method = 'NONE'
_m.spread = 0.0
ob_cylinder_015.location = (3.0, 5.1, 0.0)
ob_cylinder_015.scale = (1.1, 1.1, 0.11)
ob_cylinder_015.lineart.crease_threshold = 0.0
_m = ob_cylinder_015.modifiers.new('Bevel', 'BEVEL')
_m.limit_method = 'NONE'
_m.spread = 0.0
ob_cylinder_014.location = (1.0, 5.1, 0.0)
ob_cylinder_014.scale = (1.1, 1.1, 0.11)
ob_cylinder_014.lineart.crease_threshold = 0.0
_m = ob_cylinder_014.modifiers.new('Bevel', 'BEVEL')
_m.limit_method = 'NONE'
_m.spread = 0.0
ob_cylinder_013.location = (1.0, 1.7, 0.0)
ob_cylinder_013.scale = (1.1, 1.1, 0.11)
ob_cylinder_013.lineart.crease_threshold = 0.0
_m = ob_cylinder_013.modifiers.new('Bevel', 'BEVEL')
_m.limit_method = 'NONE'
_m.spread = 0.0
ob_cylinder_012.location = (3.0, 1.7, 0.0)
ob_cylinder_012.scale = (1.1, 1.1, 0.11)
ob_cylinder_012.lineart.crease_threshold = 0.0
_m = ob_cylinder_012.modifiers.new('Bevel', 'BEVEL')
_m.limit_method = 'NONE'
_m.spread = 0.0
ob_cylinder_011.location = (-1.0, 1.7, 0.0)
ob_cylinder_011.scale = (1.1, 1.1, 0.11)
ob_cylinder_011.lineart.crease_threshold = 0.0
_m = ob_cylinder_011.modifiers.new('Bevel', 'BEVEL')
_m.limit_method = 'NONE'
_m.spread = 0.0
ob_cylinder_010.location = (-3.0, 1.7, 0.0)
ob_cylinder_010.scale = (1.1, 1.1, 0.11)
ob_cylinder_010.lineart.crease_threshold = 0.0
_m = ob_cylinder_010.modifiers.new('Bevel', 'BEVEL')
_m.limit_method = 'NONE'
_m.spread = 0.0
ob_cylinder_009.location = (-5.0, 1.7, 0.0)
ob_cylinder_009.scale = (1.1, 1.1, 0.11)
ob_cylinder_009.lineart.crease_threshold = 0.0
_m = ob_cylinder_009.modifiers.new('Bevel', 'BEVEL')
_m.limit_method = 'NONE'
_m.spread = 0.0
ob_cylinder_008.location = (5.0, 1.7, 0.0)
ob_cylinder_008.scale = (1.1, 1.1, 0.11)
ob_cylinder_008.lineart.crease_threshold = 0.0
_m = ob_cylinder_008.modifiers.new('Bevel', 'BEVEL')
_m.limit_method = 'NONE'
_m.spread = 0.0
ob_cylinder_007.location = (7.0, 1.7, 0.0)
ob_cylinder_007.scale = (1.1, 1.1, 0.11)
ob_cylinder_007.lineart.crease_threshold = 0.0
_m = ob_cylinder_007.modifiers.new('Bevel', 'BEVEL')
_m.limit_method = 'NONE'
_m.spread = 0.0
ob_cylinder_006.location = (6.0, 0.0, 0.0)
ob_cylinder_006.scale = (1.1, 1.1, 0.11)
ob_cylinder_006.lineart.crease_threshold = 0.0
_m = ob_cylinder_006.modifiers.new('Bevel', 'BEVEL')
_m.limit_method = 'NONE'
_m.spread = 0.0
ob_cylinder_005.location = (4.0, 0.0, 0.0)
ob_cylinder_005.scale = (1.1, 1.1, 0.11)
ob_cylinder_005.lineart.crease_threshold = 0.0
_m = ob_cylinder_005.modifiers.new('Bevel', 'BEVEL')
_m.limit_method = 'NONE'
_m.spread = 0.0
ob_cylinder_004.location = (-6.0, 0.0, 0.0)
ob_cylinder_004.scale = (1.1, 1.1, 0.11)
ob_cylinder_004.lineart.crease_threshold = 0.0
_m = ob_cylinder_004.modifiers.new('Bevel', 'BEVEL')
_m.limit_method = 'NONE'
_m.spread = 0.0
ob_cylinder_003.location = (-4.0, 0.0, 0.0)
ob_cylinder_003.scale = (1.1, 1.1, 0.11)
ob_cylinder_003.lineart.crease_threshold = 0.0
_m = ob_cylinder_003.modifiers.new('Bevel', 'BEVEL')
_m.limit_method = 'NONE'
_m.spread = 0.0
ob_cylinder_002.location = (-2.0, 0.0, 0.0)
ob_cylinder_002.scale = (1.1, 1.1, 0.11)
ob_cylinder_002.lineart.crease_threshold = 0.0
_m = ob_cylinder_002.modifiers.new('Bevel', 'BEVEL')
_m.limit_method = 'NONE'
_m.spread = 0.0
ob_cylinder_001.location = (2.0, 0.0, 0.0)
ob_cylinder_001.scale = (1.1, 1.1, 0.11)
ob_cylinder_001.lineart.crease_threshold = 0.0
_m = ob_cylinder_001.modifiers.new('Bevel', 'BEVEL')
_m.limit_method = 'NONE'
_m.spread = 0.0
ob_cylinder.location = (0.0, 0.0, 0.0)
ob_cylinder.scale = (1.1, 1.1, 0.11)
ob_cylinder.lineart.crease_threshold = 0.0
_m = ob_cylinder.modifiers.new('Bevel', 'BEVEL')
_m.limit_method = 'NONE'
_m.spread = 0.0
ob_sun.location = (0.7973, 7.599, 4.7)
ob_sun.rotation_euler = (-0.4189, -0.1396, 0.2094)
ob_sun.lineart.crease_threshold = 0.0
ob_lamp.location = (1.568, -3.856, 1.311)
ob_lamp.rotation_euler = (0.6503, 0.05522, 1.866)
ob_lamp.lock_rotations_4d = False
ob_lamp.empty_display_type = 'ARROWS'
ob_lamp.color = (0.0, 0.0, 0.0, 0.0)
ob_lamp.lineart.crease_threshold = 0.0
ob_camera.location = (-10.0, -10.0, 8.2)
ob_camera.rotation_euler = (1.047, 0.0, -0.7854)
ob_camera.lock_rotations_4d = False
ob_camera.empty_display_type = 'ARROWS'
ob_camera.color = (0.0, 0.0, 0.0, 0.0)
ob_camera.display_type = 'WIRE'
ob_camera.lineart.crease_threshold = 0.0

# ---- collection membership
col_collection_1.objects.link(ob_cylinder_069)
col_collection_1.objects.link(ob_cylinder_068)
col_collection_1.objects.link(ob_cylinder_067)
col_collection_1.objects.link(ob_cylinder_066)
col_collection_1.objects.link(ob_cylinder_065)
col_collection_1.objects.link(ob_cylinder_064)
col_collection_1.objects.link(ob_cylinder_063)
col_collection_1.objects.link(ob_cylinder_062)
col_collection_1.objects.link(ob_cylinder_061)
col_collection_1.objects.link(ob_cylinder_060)
col_collection_1.objects.link(ob_cylinder_059)
col_collection_1.objects.link(ob_cylinder_058)
col_collection_1.objects.link(ob_cylinder_057)
col_collection_1.objects.link(ob_cylinder_056)
col_collection_1.objects.link(ob_cylinder_055)
col_collection_1.objects.link(ob_cylinder_054)
col_collection_1.objects.link(ob_cylinder_053)
col_collection_1.objects.link(ob_cylinder_052)
col_collection_1.objects.link(ob_cylinder_051)
col_collection_1.objects.link(ob_cylinder_050)
col_collection_1.objects.link(ob_cylinder_049)
col_collection_1.objects.link(ob_cylinder_048)
col_collection_1.objects.link(ob_cylinder_047)
col_collection_1.objects.link(ob_cylinder_046)
col_collection_1.objects.link(ob_cylinder_045)
col_collection_1.objects.link(ob_cylinder_044)
col_collection_1.objects.link(ob_cylinder_043)
col_collection_1.objects.link(ob_cylinder_042)
col_collection_1.objects.link(ob_cylinder_034)
col_collection_1.objects.link(ob_cylinder_033)
col_collection_1.objects.link(ob_cylinder_032)
col_collection_1.objects.link(ob_cylinder_031)
col_collection_1.objects.link(ob_cylinder_030)
col_collection_1.objects.link(ob_cylinder_029)
col_collection_1.objects.link(ob_cylinder_028)
col_collection_1.objects.link(ob_cylinder_027)
col_collection_1.objects.link(ob_cylinder_026)
col_collection_1.objects.link(ob_cylinder_025)
col_collection_1.objects.link(ob_cylinder_024)
col_collection_1.objects.link(ob_cylinder_023)
col_collection_1.objects.link(ob_cylinder_022)
col_collection_1.objects.link(ob_cylinder_021)
col_collection_1.objects.link(ob_cylinder_020)
col_collection_1.objects.link(ob_cylinder_019)
col_collection_1.objects.link(ob_cylinder_018)
col_collection_1.objects.link(ob_cylinder_017)
col_collection_1.objects.link(ob_cylinder_016)
col_collection_1.objects.link(ob_cylinder_015)
col_collection_1.objects.link(ob_cylinder_014)
col_collection_1.objects.link(ob_cylinder_013)
col_collection_1.objects.link(ob_cylinder_012)
col_collection_1.objects.link(ob_cylinder_011)
col_collection_1.objects.link(ob_cylinder_010)
col_collection_1.objects.link(ob_cylinder_009)
col_collection_1.objects.link(ob_cylinder_008)
col_collection_1.objects.link(ob_cylinder_007)
col_collection_1.objects.link(ob_cylinder_006)
col_collection_1.objects.link(ob_cylinder_005)
col_collection_1.objects.link(ob_cylinder_004)
col_collection_1.objects.link(ob_cylinder_003)
col_collection_1.objects.link(ob_cylinder_002)
col_collection_1.objects.link(ob_cylinder_001)
col_collection_1.objects.link(ob_cylinder)
col_collection_1.objects.link(ob_sun)
col_collection_1.objects.link(ob_lamp)
col_collection_1.objects.link(ob_camera)

# ---- scene / render settings (as saved in the file)
scene.camera = ob_camera
scene.frame_start = 1; scene.frame_end = 250; scene.frame_set(1)
scene.render.engine = 'BLENDER_EEVEE_NEXT'
scene.render.image_settings.compression = 90
scene.render.resolution_x = 1600
scene.render.resolution_y = 1600
scene.render.resolution_percentage = 50
scene.render.dither_intensity = 0.0
scene.render.film_transparent = True
scene.render.bake_margin = 2
scene.render.bake_bias = 0.0
scene.cycles.use_denoising = False
scene.cycles.samples = 10
scene.cycles.sampling_pattern = 'TABULATED_SOBOL'
scene.cycles.light_sampling_threshold = 0.0
scene.cycles.use_adaptive_sampling = False
scene.cycles.use_light_tree = False
scene.cycles.blur_glossy = 0.0
scene.cycles.volume_bounces = 1
scene.cycles.pixel_filter_type = 'GAUSSIAN'
scene.cycles.sample_clamp_indirect = 0.0
scene.view_settings.view_transform = 'Standard'
bpy.context.view_layer.update()
